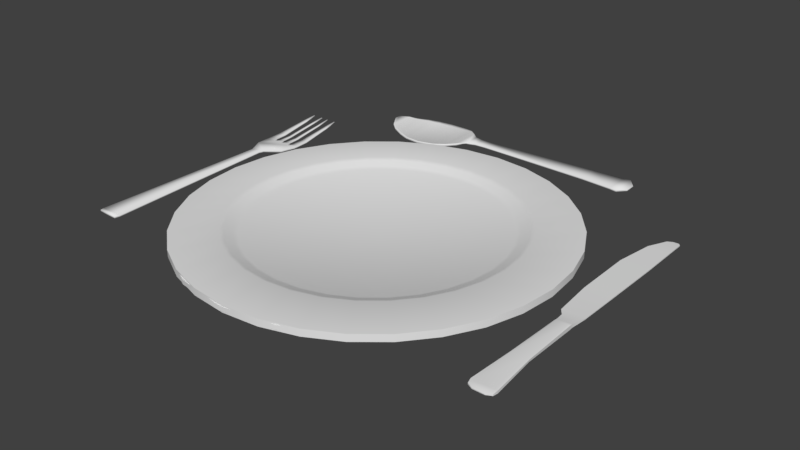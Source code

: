 # Source: Cutlery.blend  (saved by Blender 2.79.0; exported with 4.5.12 LTS)
import bpy
from mathutils import Matrix  # noqa: F401  (used for matrix-valued properties, if any)

bpy.ops.wm.read_factory_settings(use_empty=True)
scene = bpy.context.scene
scene.name = 'Scene'

# ---- collections
col_collection_1 = bpy.data.collections.new('Collection 1'); scene.collection.children.link(col_collection_1)

# ---- materials (node trees are filled in below, after node groups)
mat_material_001 = bpy.data.materials.new('Material.001')
mat_material_001.alpha_threshold = 0.0
mat_material_001.use_transparent_shadow = False
mat_material_001.roughness = 0.5

# ---- node groups
ng_auto_smooth = bpy.data.node_groups.new('Auto Smooth', 'GeometryNodeTree')
_s = ng_auto_smooth.interface.new_socket(name='Geometry', in_out='OUTPUT', socket_type='NodeSocketGeometry')
_s = ng_auto_smooth.interface.new_socket(name='Geometry', in_out='INPUT', socket_type='NodeSocketGeometry')
_s = ng_auto_smooth.interface.new_socket(name='Angle', in_out='INPUT', socket_type='NodeSocketFloat')
_s.subtype = 'ANGLE'
_s.min_value = 0.0
_s.max_value = 3.142
ng_auto_smooth.is_modifier = True
_N = ng_auto_smooth.nodes; _L = ng_auto_smooth.links
n0 = _N.new('NodeGroupOutput'); n0.name = 'Group Output'; n0.location = (480, -100)
n1 = _N.new('NodeGroupInput'); n1.name = 'Group Input'; n1.location = (-420, -300)
n2 = _N.new('NodeGroupInput'); n2.name = 'Group Input.001'; n2.location = (-60, -100)
n3 = _N.new('GeometryNodeSetShadeSmooth'); n3.name = 'Set Shade Smooth'; n3.location = (120, -100)
n3.domain = 'EDGE'
n4 = _N.new('GeometryNodeSetShadeSmooth'); n4.name = 'Set Shade Smooth.001'; n4.location = (300, -100)
n5 = _N.new('GeometryNodeInputMeshEdgeAngle'); n5.name = 'Edge Angle'; n5.location = (-420, -220)
n6 = _N.new('GeometryNodeInputEdgeSmooth'); n6.name = 'Is Edge Smooth'; n6.location = (-60, -160)
n7 = _N.new('GeometryNodeInputShadeSmooth'); n7.name = 'Is Face Smooth'; n7.location = (-240, -340)
n8 = _N.new('FunctionNodeBooleanMath'); n8.name = 'Boolean Math'; n8.location = (-60, -220)
n9 = _N.new('FunctionNodeCompare'); n9.name = 'Compare'; n9.location = (-240, -180)
n9.operation = 'LESS_EQUAL'
_L.new(n5.outputs[0], n9.inputs[0])
_L.new(n4.outputs[0], n0.inputs[0])
_L.new(n1.outputs[1], n9.inputs[1])
_L.new(n9.outputs[0], n8.inputs[0])
_L.new(n7.outputs[0], n8.inputs[1])
_L.new(n2.outputs[0], n3.inputs[0])
_L.new(n6.outputs[0], n3.inputs[1])
_L.new(n3.outputs[0], n4.inputs[0])
_L.new(n8.outputs[0], n3.inputs[2])
n0.is_active_output = True

# ---- material node trees

# ---- world
world_world = bpy.data.worlds.new('World'); scene.world = world_world
world_world.color = (0.05088, 0.05088, 0.05088)
world_world.use_sun_shadow = False
world_world.sun_shadow_jitter_overblur = 0.0
world_world.cycles.sampling_method = 'MANUAL'

# ---- meshes
me_cylinder_004 = bpy.data.meshes.new('Cylinder.004')
me_cylinder_004.from_pydata([(0.0812, 0.09784, -0.009706), (0.0728, 0.09701, -0.009706), (0.06472, 0.09456, -0.009706), (0.05728, 0.09058, -0.009706), (0.05075, 0.08522, -0.009706), (0.04539, 0.0787, -0.009706), (0.04141, 0.07125, -0.009706), (0.03896, 0.06317, -0.009706), (0.03814, 0.05477, -0.009706), (0.03896, 0.04637, -0.009706), (0.04141, 0.03829, -0.009706), (0.04539, 0.03085, -0.009706), (0.05075, 0.02432, -0.009706), (0.05728, 0.01897, -0.009706), (0.06472, 0.01499, -0.009706), (0.0728, 0.01254, -0.009706), (0.0812, 0.01171, -0.009706), (0.0896, 0.01254, -0.009706), (0.09768, 0.01499, -0.009706), (0.1051, 0.01897, -0.009706), (0.1117, 0.02432, -0.009706), (0.117, 0.03085, -0.009706), (0.121, 0.03829, -0.009706), (0.1234, 0.04637, -0.009706), (0.1243, 0.05477, -0.009706), (0.1234, 0.06317, -0.009706), (0.121, 0.07125, -0.009706), (0.117, 0.0787, -0.009706), (0.1117, 0.08522, -0.009706), (0.1051, 0.09058, -0.009706), (0.09768, 0.09456, -0.009706), (0.0896, 0.09701, -0.009706), (0.07184, 0.1018, -0.0003107), (0.06283, 0.09911, -0.0003107), (0.05454, 0.09468, -0.0003107), (0.04726, 0.08871, -0.0003107), (0.0413, 0.08144, -0.0003107), (0.03686, 0.07314, -0.0003107), (0.03413, 0.06414, -0.0003107), (0.03321, 0.05477, -0.0003107), (0.03413, 0.04541, -0.0003107), (0.03686, 0.03641, -0.0003107), (0.0413, 0.02811, -0.0003107), (0.04726, 0.02084, -0.0003107), (0.05454, 0.01487, -0.0003107), (0.06283, 0.01043, -0.0003107), (0.07184, 0.007701, -0.0003107), (0.0812, 0.006778, -0.0003107), (0.09056, 0.007701, -0.0003107), (0.09957, 0.01043, -0.0003107), (0.1079, 0.01487, -0.0003107), (0.1151, 0.02084, -0.0003107), (0.1211, 0.02811, -0.0003107), (0.1255, 0.03641, -0.0003107), (0.1283, 0.04541, -0.0003107), (0.1292, 0.05477, -0.0003107), (0.1283, 0.06414, -0.0003107), (0.1255, 0.07314, -0.0003107), (0.1211, 0.08144, -0.0003107), (0.1151, 0.08871, -0.0003107), (0.1079, 0.09468, -0.0003107), (0.09957, 0.09911, -0.0003107), (0.09056, 0.1018, -0.0003107), (0.0812, 0.1028, -0.0003107), (0.07061, 0.108, 0.002074), (0.07229, 0.09958, -0.007105), (0.06043, 0.1049, 0.002074), (0.06372, 0.09698, -0.007105), (0.05105, 0.0999, 0.002074), (0.05582, 0.09276, -0.007105), (0.04282, 0.09315, 0.002074), (0.04889, 0.08708, -0.007105), (0.03607, 0.08493, 0.002074), (0.04321, 0.08016, -0.007105), (0.03106, 0.07554, 0.002074), (0.03899, 0.07226, -0.007105), (0.02797, 0.06536, 0.002074), (0.03639, 0.06369, -0.007105), (0.02693, 0.05477, 0.002074), (0.03551, 0.05477, -0.007105), (0.02797, 0.04418, 0.002074), (0.03639, 0.04586, -0.007105), (0.03106, 0.034, 0.002074), (0.03899, 0.03729, -0.007105), (0.03607, 0.02462, 0.002074), (0.04321, 0.02939, -0.007105), (0.04282, 0.01639, 0.002074), (0.04889, 0.02247, -0.007105), (0.05105, 0.009644, 0.002074), (0.05582, 0.01678, -0.007105), (0.06043, 0.004629, 0.002074), (0.06372, 0.01256, -0.007105), (0.07061, 0.00154, 0.002074), (0.07229, 0.009963, -0.007105), (0.0812, 0.0004971, 0.002074), (0.0812, 0.009085, -0.007105), (0.09179, 0.00154, 0.002074), (0.09011, 0.009963, -0.007105), (0.102, 0.004629, 0.002074), (0.09868, 0.01256, -0.007105), (0.1114, 0.009644, 0.002074), (0.1066, 0.01678, -0.007105), (0.1196, 0.01639, 0.002074), (0.1135, 0.02247, -0.007105), (0.1263, 0.02462, 0.002074), (0.1192, 0.02939, -0.007105), (0.1313, 0.034, 0.002074), (0.1234, 0.03729, -0.007105), (0.1344, 0.04418, 0.002074), (0.126, 0.04586, -0.007105), (0.1355, 0.05477, 0.002074), (0.1269, 0.05477, -0.007105), (0.1344, 0.06536, 0.002074), (0.126, 0.06369, -0.007105), (0.1313, 0.07554, 0.002074), (0.1234, 0.07226, -0.007105), (0.1263, 0.08493, 0.002074), (0.1192, 0.08016, -0.007105), (0.1196, 0.09315, 0.002074), (0.1135, 0.08708, -0.007105), (0.1114, 0.0999, 0.002074), (0.1066, 0.09276, -0.007105), (0.102, 0.1049, 0.002074), (0.09868, 0.09698, -0.007105), (0.09179, 0.108, 0.002074), (0.0812, 0.109, 0.002074), (0.0812, 0.1005, -0.007105), (0.09011, 0.09958, -0.007105), (0.06723, 0.125, 0.001368), (0.06723, 0.125, -0.001368), (0.0538, 0.1209, 0.001368), (0.0538, 0.1209, -0.001368), (0.04142, 0.1143, 0.001368), (0.04142, 0.1143, -0.001368), (0.03057, 0.1054, 0.001368), (0.03057, 0.1054, -0.001368), (0.02166, 0.09456, 0.001368), (0.02166, 0.09456, -0.001368), (0.01504, 0.08218, 0.001368), (0.01504, 0.08218, -0.001368), (0.01097, 0.06874, 0.001368), (0.01097, 0.06874, -0.001368), (0.009593, 0.05477, 0.001368), (0.009593, 0.05477, -0.001368), (0.01097, 0.0408, 0.001368), (0.01097, 0.0408, -0.001368), (0.01504, 0.02737, 0.001368), (0.01504, 0.02737, -0.001368), (0.02166, 0.01499, 0.001368), (0.02166, 0.01499, -0.001368), (0.03057, 0.004138, 0.001368), (0.03057, 0.004138, -0.001368), (0.04142, -0.004767, 0.001368), (0.04142, -0.004767, -0.001368), (0.0538, -0.01138, 0.001368), (0.0538, -0.01138, -0.001368), (0.06723, -0.01546, 0.001368), (0.06723, -0.01546, -0.001368), (0.0812, -0.01684, 0.001368), (0.0812, -0.01684, -0.001368), (0.09517, -0.01546, 0.001368), (0.09517, -0.01546, -0.001368), (0.1086, -0.01138, 0.001368), (0.1086, -0.01138, -0.001368), (0.121, -0.004767, 0.001368), (0.121, -0.004767, -0.001368), (0.1318, 0.004138, 0.001368), (0.1318, 0.004138, -0.001368), (0.1407, 0.01499, 0.001368), (0.1407, 0.01499, -0.001368), (0.1474, 0.02737, 0.001368), (0.1474, 0.02737, -0.001368), (0.1514, 0.0408, 0.001368), (0.1514, 0.0408, -0.001368), (0.1528, 0.05477, 0.001368), (0.1528, 0.05477, -0.001368), (0.1514, 0.06874, 0.001368), (0.1514, 0.06874, -0.001368), (0.1474, 0.08218, 0.001368), (0.1474, 0.08218, -0.001368), (0.1407, 0.09456, 0.001368), (0.1407, 0.09456, -0.001368), (0.1318, 0.1054, 0.001368), (0.1318, 0.1054, -0.001368), (0.121, 0.1143, 0.001368), (0.121, 0.1143, -0.001368), (0.1086, 0.1209, 0.001368), (0.1086, 0.1209, -0.001368), (0.09517, 0.125, 0.001368), (0.09517, 0.125, -0.001368), (0.0812, 0.1264, 0.001368), (0.0812, 0.1264, -0.001368), (0.0812, 0.05477, -0.003362), (0.0812, 0.05477, -0.01001), (0.0812, 0.1044, 0.0002963), (0.0812, 0.1074, 0.001467), (0.07092, 0.1064, 0.001467), (0.07153, 0.1034, 0.0002964), (0.06104, 0.1034, 0.001467), (0.06222, 0.1006, 0.0002964), (0.05194, 0.09857, 0.001467), (0.05365, 0.09601, 0.0002964), (0.04395, 0.09202, 0.001467), (0.04613, 0.08984, 0.0002964), (0.0374, 0.08404, 0.001467), (0.03997, 0.08233, 0.0002964), (0.03253, 0.07493, 0.001467), (0.03538, 0.07375, 0.0002964), (0.02954, 0.06505, 0.001467), (0.03256, 0.06445, 0.0002964), (0.02852, 0.05477, 0.001467), (0.03161, 0.05477, 0.0002964), (0.02954, 0.0445, 0.001467), (0.03256, 0.0451, 0.0002964), (0.03253, 0.03461, 0.001467), (0.03538, 0.03579, 0.0002964), (0.0374, 0.02551, 0.001467), (0.03997, 0.02722, 0.0002964), (0.04395, 0.01752, 0.001467), (0.04613, 0.0197, 0.0002964), (0.05194, 0.01097, 0.001467), (0.05365, 0.01354, 0.0002963), (0.06104, 0.006106, 0.001467), (0.06222, 0.008954, 0.0002963), (0.07092, 0.003108, 0.001467), (0.07153, 0.006132, 0.0002963), (0.0812, 0.002096, 0.001467), (0.0812, 0.005179, 0.0002963), (0.09148, 0.003108, 0.001467), (0.09088, 0.006132, 0.0002963), (0.1014, 0.006106, 0.001467), (0.1002, 0.008954, 0.0002963), (0.1105, 0.01097, 0.001467), (0.1088, 0.01354, 0.0002963), (0.1184, 0.01752, 0.001467), (0.1163, 0.0197, 0.0002963), (0.125, 0.02551, 0.001467), (0.1224, 0.02722, 0.0002963), (0.1299, 0.03461, 0.001467), (0.127, 0.03579, 0.0002963), (0.1329, 0.0445, 0.001467), (0.1298, 0.0451, 0.0002963), (0.1339, 0.05477, 0.001467), (0.1308, 0.05477, 0.0002964), (0.1329, 0.06505, 0.001467), (0.1298, 0.06445, 0.0002963), (0.1299, 0.07493, 0.001467), (0.127, 0.07375, 0.0002963), (0.125, 0.08404, 0.001467), (0.1224, 0.08233, 0.0002963), (0.1184, 0.09202, 0.001467), (0.1163, 0.08984, 0.0002964), (0.1105, 0.09857, 0.001467), (0.1088, 0.09601, 0.0002964), (0.1014, 0.1034, 0.001467), (0.1002, 0.1006, 0.0002964), (0.09148, 0.1064, 0.001467), (0.09088, 0.1034, 0.0002963)], [], [(193, 1, 0), (193, 2, 1), (193, 3, 2), (193, 4, 3), (193, 5, 4), (193, 6, 5), (193, 7, 6), (193, 8, 7), (193, 9, 8), (193, 10, 9), (193, 11, 10), (193, 12, 11), (193, 13, 12), (193, 14, 13), (193, 15, 14), (193, 16, 15), (193, 17, 16), (193, 18, 17), (193, 19, 18), (193, 20, 19), (193, 21, 20), (193, 22, 21), (193, 23, 22), (193, 24, 23), (193, 25, 24), (193, 26, 25), (193, 27, 26), (193, 28, 27), (193, 29, 28), (193, 30, 29), (193, 31, 30), (193, 0, 31), (192, 63, 32), (192, 32, 33), (192, 33, 34), (192, 34, 35), (192, 35, 36), (192, 36, 37), (192, 37, 38), (192, 38, 39), (192, 39, 40), (192, 40, 41), (192, 41, 42), (192, 42, 43), (192, 43, 44), (192, 44, 45), (192, 45, 46), (192, 46, 47), (192, 47, 48), (192, 48, 49), (192, 49, 50), (192, 50, 51), (192, 51, 52), (192, 52, 53), (192, 53, 54), (192, 54, 55), (192, 55, 56), (192, 56, 57), (192, 57, 58), (192, 58, 59), (192, 59, 60), (192, 60, 61), (192, 61, 62), (192, 62, 63), (0, 126, 127, 31), (196, 64, 66, 198), (31, 127, 123, 30), (61, 255, 257, 62), (30, 123, 121, 29), (60, 253, 255, 61), (29, 121, 119, 28), (59, 251, 253, 60), (28, 119, 117, 27), (58, 249, 251, 59), (27, 117, 115, 26), (57, 247, 249, 58), (26, 115, 113, 25), (56, 245, 247, 57), (25, 113, 111, 24), (55, 243, 245, 56), (24, 111, 109, 23), (54, 241, 243, 55), (23, 109, 107, 22), (53, 239, 241, 54), (22, 107, 105, 21), (52, 237, 239, 53), (21, 105, 103, 20), (51, 235, 237, 52), (20, 103, 101, 19), (50, 233, 235, 51), (19, 101, 99, 18), (49, 231, 233, 50), (18, 99, 97, 17), (48, 229, 231, 49), (17, 97, 95, 16), (47, 227, 229, 48), (16, 95, 93, 15), (46, 225, 227, 47), (15, 93, 91, 14), (45, 223, 225, 46), (14, 91, 89, 13), (44, 221, 223, 45), (13, 89, 87, 12), (43, 219, 221, 44), (12, 87, 85, 11), (42, 217, 219, 43), (11, 85, 83, 10), (41, 215, 217, 42), (10, 83, 81, 9), (40, 213, 215, 41), (9, 81, 79, 8), (39, 211, 213, 40), (8, 79, 77, 7), (38, 209, 211, 39), (7, 77, 75, 6), (37, 207, 209, 38), (6, 75, 73, 5), (36, 205, 207, 37), (5, 73, 71, 4), (35, 203, 205, 36), (4, 71, 69, 3), (34, 201, 203, 35), (3, 69, 67, 2), (33, 199, 201, 34), (2, 67, 65, 1), (32, 197, 199, 33), (1, 65, 126, 0), (63, 194, 197, 32), (129, 128, 190, 191), (125, 190, 128, 64), (65, 129, 191, 126), (131, 130, 128, 129), (64, 128, 130, 66), (67, 131, 129, 65), (133, 132, 130, 131), (66, 130, 132, 68), (69, 133, 131, 67), (135, 134, 132, 133), (68, 132, 134, 70), (71, 135, 133, 69), (137, 136, 134, 135), (70, 134, 136, 72), (73, 137, 135, 71), (139, 138, 136, 137), (72, 136, 138, 74), (75, 139, 137, 73), (141, 140, 138, 139), (74, 138, 140, 76), (77, 141, 139, 75), (143, 142, 140, 141), (76, 140, 142, 78), (79, 143, 141, 77), (145, 144, 142, 143), (78, 142, 144, 80), (81, 145, 143, 79), (147, 146, 144, 145), (80, 144, 146, 82), (83, 147, 145, 81), (149, 148, 146, 147), (82, 146, 148, 84), (85, 149, 147, 83), (151, 150, 148, 149), (84, 148, 150, 86), (87, 151, 149, 85), (153, 152, 150, 151), (86, 150, 152, 88), (89, 153, 151, 87), (155, 154, 152, 153), (88, 152, 154, 90), (91, 155, 153, 89), (157, 156, 154, 155), (90, 154, 156, 92), (93, 157, 155, 91), (159, 158, 156, 157), (92, 156, 158, 94), (95, 159, 157, 93), (161, 160, 158, 159), (94, 158, 160, 96), (97, 161, 159, 95), (163, 162, 160, 161), (96, 160, 162, 98), (99, 163, 161, 97), (165, 164, 162, 163), (98, 162, 164, 100), (101, 165, 163, 99), (167, 166, 164, 165), (100, 164, 166, 102), (103, 167, 165, 101), (169, 168, 166, 167), (102, 166, 168, 104), (105, 169, 167, 103), (171, 170, 168, 169), (104, 168, 170, 106), (107, 171, 169, 105), (173, 172, 170, 171), (106, 170, 172, 108), (109, 173, 171, 107), (175, 174, 172, 173), (108, 172, 174, 110), (111, 175, 173, 109), (177, 176, 174, 175), (110, 174, 176, 112), (113, 177, 175, 111), (179, 178, 176, 177), (112, 176, 178, 114), (115, 179, 177, 113), (181, 180, 178, 179), (114, 178, 180, 116), (117, 181, 179, 115), (183, 182, 180, 181), (116, 180, 182, 118), (119, 183, 181, 117), (185, 184, 182, 183), (118, 182, 184, 120), (121, 185, 183, 119), (187, 186, 184, 185), (120, 184, 186, 122), (123, 187, 185, 121), (189, 188, 186, 187), (122, 186, 188, 124), (127, 189, 187, 123), (191, 190, 188, 189), (124, 188, 190, 125), (126, 191, 189, 127), (256, 124, 125, 195), (198, 66, 68, 200), (200, 68, 70, 202), (202, 70, 72, 204), (204, 72, 74, 206), (206, 74, 76, 208), (208, 76, 78, 210), (210, 78, 80, 212), (212, 80, 82, 214), (214, 82, 84, 216), (216, 84, 86, 218), (218, 86, 88, 220), (220, 88, 90, 222), (222, 90, 92, 224), (224, 92, 94, 226), (226, 94, 96, 228), (228, 96, 98, 230), (230, 98, 100, 232), (232, 100, 102, 234), (234, 102, 104, 236), (236, 104, 106, 238), (238, 106, 108, 240), (240, 108, 110, 242), (242, 110, 112, 244), (244, 112, 114, 246), (246, 114, 116, 248), (248, 116, 118, 250), (250, 118, 120, 252), (252, 120, 122, 254), (254, 122, 124, 256), (195, 125, 64, 196), (195, 196, 197, 194), (196, 198, 199, 197), (198, 200, 201, 199), (200, 202, 203, 201), (202, 204, 205, 203), (204, 206, 207, 205), (206, 208, 209, 207), (208, 210, 211, 209), (210, 212, 213, 211), (212, 214, 215, 213), (214, 216, 217, 215), (216, 218, 219, 217), (218, 220, 221, 219), (220, 222, 223, 221), (222, 224, 225, 223), (224, 226, 227, 225), (226, 228, 229, 227), (228, 230, 231, 229), (230, 232, 233, 231), (232, 234, 235, 233), (234, 236, 237, 235), (236, 238, 239, 237), (238, 240, 241, 239), (240, 242, 243, 241), (242, 244, 245, 243), (244, 246, 247, 245), (246, 248, 249, 247), (248, 250, 251, 249), (250, 252, 253, 251), (252, 254, 255, 253), (254, 256, 257, 255), (256, 195, 194, 257), (62, 257, 194, 63)])
me_cylinder_004.polygons.foreach_set('use_smooth', [True] * 288)
_uv = me_cylinder_004.uv_layers.new(name='UVMap')
_uv.uv.foreach_set('vector', [0.2564, 0.2558, 0.1184, 0.3053, 0.1115, 0.2782, 0.2564, 0.2558, 0.13, 0.3307, 0.1184, 0.3053, 0.2564, 0.2558, 0.1464, 0.3533, 0.13, 0.3307, 0.2564, 0.2558, 0.1669, 0.3725, 0.1464, 0.3533, 0.2564, 0.2558, 0.1905, 0.3877, 0.1669, 0.3725, 0.2564, 0.2558, 0.2167, 0.398, 0.1905, 0.3877, 0.2564, 0.2558, 0.2444, 0.4033, 0.2167, 0.398, 0.2564, 0.2558, 0.2728, 0.4033, 0.2444, 0.4033, 0.2564, 0.2558, 0.3009, 0.398, 0.2728, 0.4033, 0.2564, 0.2558, 0.3279, 0.3874, 0.3009, 0.398, 0.2564, 0.2558, 0.3527, 0.3718, 0.3279, 0.3874, 0.2564, 0.2558, 0.3748, 0.3516, 0.3527, 0.3718, 0.2564, 0.2558, 0.3972, 0.3048, 0.3863, 0.3322, 0.2564, 0.2558, 0.403, 0.2765, 0.3972, 0.3048, 0.2564, 0.2558, 0.4037, 0.2481, 0.403, 0.2765, 0.2564, 0.2558, 0.3989, 0.2203, 0.4037, 0.2481, 0.2564, 0.2558, 0.3894, 0.194, 0.3989, 0.2203, 0.2564, 0.2558, 0.375, 0.17, 0.3894, 0.194, 0.2564, 0.2558, 0.3565, 0.1491, 0.375, 0.17, 0.2564, 0.2558, 0.3344, 0.1323, 0.3565, 0.1491, 0.2564, 0.2558, 0.3095, 0.1197, 0.3344, 0.1323, 0.2564, 0.2558, 0.2827, 0.1121, 0.3095, 0.1197, 0.2564, 0.2558, 0.2551, 0.1096, 0.2827, 0.1121, 0.2564, 0.2558, 0.2275, 0.1126, 0.2551, 0.1096, 0.2564, 0.2558, 0.2008, 0.1206, 0.2275, 0.1126, 0.2564, 0.2558, 0.1761, 0.1335, 0.2008, 0.1206, 0.2564, 0.2558, 0.1545, 0.1509, 0.1761, 0.1335, 0.2564, 0.2558, 0.1364, 0.1722, 0.1545, 0.1509, 0.2564, 0.2558, 0.1226, 0.1964, 0.1364, 0.1722, 0.2564, 0.2558, 0.1136, 0.2228, 0.1226, 0.1964, 0.2564, 0.2558, 0.11, 0.2503, 0.1136, 0.2228, 0.2564, 0.2558, 0.1115, 0.2782, 0.11, 0.2503, 0.7568, 0.2435, 0.808, 0.407, 0.7752, 0.4138, 0.7568, 0.2435, 0.7752, 0.4138, 0.7418, 0.4141, 0.7568, 0.2435, 0.7418, 0.4141, 0.709, 0.4079, 0.7568, 0.2435, 0.709, 0.4079, 0.678, 0.3956, 0.7568, 0.2435, 0.678, 0.3956, 0.6501, 0.3774, 0.7568, 0.2435, 0.6501, 0.3774, 0.6261, 0.3542, 0.7568, 0.2435, 0.6261, 0.3542, 0.6071, 0.3268, 0.7568, 0.2435, 0.6071, 0.3268, 0.5938, 0.2963, 0.7568, 0.2435, 0.5938, 0.2963, 0.5867, 0.2636, 0.7568, 0.2435, 0.5867, 0.2636, 0.5859, 0.2302, 0.7568, 0.2435, 0.5859, 0.2302, 0.5916, 0.1973, 0.7568, 0.2435, 0.5916, 0.1973, 0.6034, 0.1657, 0.7568, 0.2435, 0.6057, 0.1605, 0.6251, 0.133, 0.7568, 0.2435, 0.6251, 0.133, 0.6492, 0.1096, 0.7568, 0.2435, 0.6492, 0.1096, 0.6772, 0.09129, 0.7568, 0.2435, 0.6772, 0.09129, 0.7083, 0.07885, 0.7568, 0.2435, 0.7083, 0.07885, 0.7412, 0.07251, 0.7568, 0.2435, 0.7412, 0.07251, 0.7746, 0.07278, 0.7568, 0.2435, 0.7746, 0.07278, 0.8074, 0.07958, 0.7568, 0.2435, 0.8074, 0.07958, 0.8383, 0.0925, 0.7568, 0.2435, 0.8383, 0.0925, 0.8661, 0.1111, 0.7568, 0.2435, 0.8661, 0.1111, 0.8896, 0.135, 0.7568, 0.2435, 0.8896, 0.135, 0.9082, 0.1628, 0.7568, 0.2435, 0.9082, 0.1628, 0.921, 0.1938, 0.7568, 0.2435, 0.921, 0.1938, 0.9275, 0.2266, 0.7568, 0.2435, 0.9275, 0.2266, 0.9275, 0.26, 0.7568, 0.2435, 0.9275, 0.26, 0.921, 0.2928, 0.7568, 0.2435, 0.921, 0.2928, 0.9083, 0.3237, 0.7568, 0.2435, 0.9083, 0.3237, 0.8898, 0.3516, 0.7568, 0.2435, 0.8898, 0.3516, 0.8664, 0.3753, 0.7568, 0.2435, 0.8664, 0.3753, 0.8388, 0.394, 0.7568, 0.2435, 0.8388, 0.394, 0.808, 0.407, 0.1115, 0.2782, 0.0993, 0.28, 0.09766, 0.2498, 0.11, 0.2503, 0.7763, 0.4241, 0.7767, 0.4276, 0.7406, 0.4279, 0.7409, 0.4244, 0.11, 0.2503, 0.09766, 0.2498, 0.1017, 0.22, 0.1136, 0.2228, 0.8664, 0.3753, 0.8686, 0.378, 0.8404, 0.3971, 0.8388, 0.394, 0.1136, 0.2228, 0.1017, 0.22, 0.1113, 0.1914, 0.1226, 0.1964, 0.8898, 0.3516, 0.8926, 0.3538, 0.8686, 0.378, 0.8664, 0.3753, 0.1226, 0.1964, 0.1113, 0.1914, 0.1262, 0.165, 0.1364, 0.1722, 0.9083, 0.3237, 0.9114, 0.3254, 0.8926, 0.3538, 0.8898, 0.3516, 0.1364, 0.1722, 0.1262, 0.165, 0.1459, 0.142, 0.1545, 0.1509, 0.921, 0.2928, 0.9244, 0.2938, 0.9114, 0.3254, 0.9083, 0.3237, 0.1545, 0.1509, 0.1459, 0.142, 0.1695, 0.1233, 0.1761, 0.1335, 0.9275, 0.26, 0.931, 0.2603, 0.9244, 0.2938, 0.921, 0.2928, 0.1761, 0.1335, 0.1695, 0.1233, 0.1961, 0.1092, 0.2008, 0.1206, 0.9275, 0.2266, 0.931, 0.2262, 0.931, 0.2603, 0.9275, 0.26, 0.2008, 0.1206, 0.1961, 0.1092, 0.225, 0.1004, 0.2275, 0.1126, 0.921, 0.1938, 0.9244, 0.1927, 0.931, 0.2262, 0.9275, 0.2266, 0.2275, 0.1126, 0.225, 0.1004, 0.255, 0.09743, 0.2551, 0.1096, 0.9082, 0.1628, 0.9113, 0.1612, 0.9244, 0.1927, 0.921, 0.1938, 0.2551, 0.1096, 0.255, 0.09743, 0.2849, 0.09999, 0.2827, 0.1121, 0.8896, 0.135, 0.8923, 0.1327, 0.9113, 0.1612, 0.9082, 0.1628, 0.2827, 0.1121, 0.2849, 0.09999, 0.3139, 0.1082, 0.3095, 0.1197, 0.8661, 0.1111, 0.8683, 0.1084, 0.8923, 0.1327, 0.8896, 0.135, 0.3095, 0.1197, 0.3139, 0.1082, 0.341, 0.1217, 0.3344, 0.1323, 0.8383, 0.0925, 0.84, 0.0894, 0.8683, 0.1084, 0.8661, 0.1111, 0.3344, 0.1323, 0.341, 0.1217, 0.3649, 0.1402, 0.3565, 0.1491, 0.8074, 0.07958, 0.8084, 0.07618, 0.84, 0.0894, 0.8383, 0.0925, 0.3565, 0.1491, 0.3649, 0.1402, 0.385, 0.1627, 0.375, 0.17, 0.7746, 0.07278, 0.7749, 0.06926, 0.8084, 0.07618, 0.8074, 0.07958, 0.375, 0.17, 0.385, 0.1627, 0.4005, 0.1887, 0.3894, 0.194, 0.7412, 0.07251, 0.7408, 0.06902, 0.7749, 0.06926, 0.7746, 0.07278, 0.3894, 0.194, 0.4005, 0.1887, 0.411, 0.2171, 0.3989, 0.2203, 0.7083, 0.07885, 0.7073, 0.07544, 0.7408, 0.06902, 0.7412, 0.07251, 0.3989, 0.2203, 0.411, 0.2171, 0.4161, 0.2472, 0.4037, 0.2481, 0.6772, 0.09129, 0.6756, 0.08818, 0.7073, 0.07544, 0.7083, 0.07885, 0.4037, 0.2481, 0.4161, 0.2472, 0.4156, 0.2779, 0.403, 0.2765, 0.6492, 0.1096, 0.647, 0.1068, 0.6756, 0.08818, 0.6772, 0.09129, 0.403, 0.2765, 0.4156, 0.2779, 0.4095, 0.3084, 0.3972, 0.3048, 0.6251, 0.133, 0.6224, 0.1307, 0.647, 0.1068, 0.6492, 0.1096, 0.3972, 0.3048, 0.4095, 0.3084, 0.3981, 0.3378, 0.3863, 0.3322, 0.6057, 0.1605, 0.6027, 0.1587, 0.6224, 0.1307, 0.6251, 0.133, 0.3748, 0.3516, 0.3845, 0.3609, 0.3606, 0.3823, 0.3527, 0.3718, 0.5916, 0.1973, 0.5882, 0.1963, 0.6002, 0.1642, 0.6034, 0.1657, 0.3527, 0.3718, 0.3606, 0.3823, 0.3336, 0.3989, 0.3279, 0.3874, 0.5859, 0.2302, 0.5824, 0.23, 0.5882, 0.1963, 0.5916, 0.1973, 0.3279, 0.3874, 0.3336, 0.3989, 0.3044, 0.4103, 0.3009, 0.398, 0.5867, 0.2636, 0.5832, 0.2641, 0.5824, 0.23, 0.5859, 0.2302, 0.3009, 0.398, 0.3044, 0.4103, 0.274, 0.4159, 0.2728, 0.4033, 0.5938, 0.2963, 0.5905, 0.2974, 0.5832, 0.2641, 0.5867, 0.2636, 0.2728, 0.4033, 0.274, 0.4159, 0.2432, 0.4158, 0.2444, 0.4033, 0.6071, 0.3268, 0.6041, 0.3285, 0.5905, 0.2974, 0.5938, 0.2963, 0.2444, 0.4033, 0.2432, 0.4158, 0.2132, 0.41, 0.2167, 0.398, 0.6261, 0.3542, 0.6234, 0.3565, 0.6041, 0.3285, 0.6071, 0.3268, 0.2167, 0.398, 0.2132, 0.41, 0.1849, 0.3987, 0.1905, 0.3877, 0.6501, 0.3774, 0.6479, 0.3801, 0.6234, 0.3565, 0.6261, 0.3542, 0.1905, 0.3877, 0.1849, 0.3987, 0.1591, 0.3824, 0.1669, 0.3725, 0.678, 0.3956, 0.6764, 0.3987, 0.6479, 0.3801, 0.6501, 0.3774, 0.1669, 0.3725, 0.1591, 0.3824, 0.1371, 0.3615, 0.1464, 0.3533, 0.709, 0.4079, 0.708, 0.4113, 0.6764, 0.3987, 0.678, 0.3956, 0.1464, 0.3533, 0.1371, 0.3615, 0.1194, 0.3369, 0.13, 0.3307, 0.7418, 0.4141, 0.7415, 0.4176, 0.708, 0.4113, 0.709, 0.4079, 0.13, 0.3307, 0.1194, 0.3369, 0.1066, 0.3094, 0.1184, 0.3053, 0.7752, 0.4138, 0.7756, 0.4173, 0.7415, 0.4176, 0.7418, 0.4141, 0.1184, 0.3053, 0.1066, 0.3094, 0.0993, 0.28, 0.1115, 0.2782, 0.808, 0.407, 0.809, 0.4103, 0.7756, 0.4173, 0.7752, 0.4138, 0.02338, 0.3384, 0.0144, 0.3415, 0.002702, 0.2942, 0.0121, 0.2928, 0.8121, 0.4203, 0.8297, 0.4764, 0.783, 0.4861, 0.7767, 0.4276, 0.1066, 0.3094, 0.02338, 0.3384, 0.0121, 0.2928, 0.0993, 0.28, 0.04279, 0.3812, 0.03454, 0.386, 0.0144, 0.3415, 0.02338, 0.3384, 0.7767, 0.4276, 0.783, 0.4861, 0.7354, 0.4865, 0.7406, 0.4279, 0.1194, 0.3369, 0.04279, 0.3812, 0.02338, 0.3384, 0.1066, 0.3094, 0.07019, 0.4195, 0.06299, 0.4257, 0.03454, 0.386, 0.04279, 0.3812, 0.7406, 0.4279, 0.7354, 0.4865, 0.6886, 0.4777, 0.7051, 0.4212, 0.1371, 0.3615, 0.07019, 0.4195, 0.04279, 0.3812, 0.1194, 0.3369, 0.1043, 0.4519, 0.09841, 0.4594, 0.06299, 0.4257, 0.07019, 0.4195, 0.7051, 0.4212, 0.6886, 0.4777, 0.6446, 0.46, 0.6716, 0.4078, 0.1591, 0.3824, 0.1043, 0.4519, 0.07019, 0.4195, 0.1371, 0.3615, 0.1438, 0.4777, 0.1393, 0.4861, 0.09841, 0.4594, 0.1043, 0.4519, 0.6716, 0.4078, 0.6446, 0.46, 0.6048, 0.434, 0.6414, 0.3882, 0.1849, 0.3987, 0.1438, 0.4777, 0.1043, 0.4519, 0.1591, 0.3824, 0.1875, 0.4953, 0.1847, 0.5044, 0.1393, 0.4861, 0.1438, 0.4777, 0.6414, 0.3882, 0.6048, 0.434, 0.5708, 0.401, 0.6156, 0.3631, 0.2132, 0.41, 0.1875, 0.4953, 0.1438, 0.4777, 0.1849, 0.3987, 0.2337, 0.5045, 0.2327, 0.514, 0.1847, 0.5044, 0.1875, 0.4953, 0.6156, 0.3631, 0.5708, 0.401, 0.5439, 0.3621, 0.5952, 0.3335, 0.2432, 0.4158, 0.2337, 0.5045, 0.1875, 0.4953, 0.2132, 0.41, 0.2809, 0.5051, 0.2816, 0.5146, 0.2327, 0.514, 0.2337, 0.5045, 0.5952, 0.3335, 0.5439, 0.3621, 0.525, 0.3188, 0.5807, 0.3006, 0.274, 0.4159, 0.2809, 0.5051, 0.2337, 0.5045, 0.2432, 0.4158, 0.3274, 0.4972, 0.3298, 0.5065, 0.2816, 0.5146, 0.2809, 0.5051, 0.5807, 0.3006, 0.525, 0.3188, 0.5147, 0.2725, 0.5729, 0.2653, 0.3044, 0.4103, 0.3274, 0.4972, 0.2809, 0.5051, 0.274, 0.4159, 0.3721, 0.4816, 0.3761, 0.4903, 0.3298, 0.5065, 0.3274, 0.4972, 0.5729, 0.2653, 0.5147, 0.2725, 0.5135, 0.2251, 0.5721, 0.2292, 0.3336, 0.3989, 0.3721, 0.4816, 0.3274, 0.4972, 0.3044, 0.4103, 0.414, 0.4579, 0.4194, 0.4661, 0.3761, 0.4903, 0.3721, 0.4816, 0.5721, 0.2292, 0.5135, 0.2251, 0.5213, 0.1784, 0.5782, 0.1936, 0.3606, 0.3823, 0.414, 0.4579, 0.3721, 0.4816, 0.3336, 0.3989, 0.4537, 0.4274, 0.4599, 0.4355, 0.4194, 0.4661, 0.414, 0.4579, 0.5782, 0.1936, 0.5213, 0.1784, 0.5381, 0.1338, 0.5908, 0.1598, 0.3845, 0.3609, 0.4537, 0.4274, 0.414, 0.4579, 0.3606, 0.3823, 0.4967, 0.3314, 0.5056, 0.3335, 0.4922, 0.3795, 0.4832, 0.3769, 0.5938, 0.1535, 0.5425, 0.1248, 0.5697, 0.08572, 0.6145, 0.124, 0.4095, 0.3084, 0.4967, 0.3314, 0.4832, 0.3769, 0.3981, 0.3378, 0.504, 0.2859, 0.5133, 0.2867, 0.5056, 0.3335, 0.4967, 0.3314, 0.6145, 0.124, 0.5697, 0.08572, 0.6038, 0.05266, 0.6405, 0.0987, 0.4156, 0.2779, 0.504, 0.2859, 0.4967, 0.3314, 0.4095, 0.3084, 0.504, 0.2397, 0.5133, 0.2389, 0.5133, 0.2867, 0.504, 0.2859, 0.6405, 0.0987, 0.6038, 0.05266, 0.6437, 0.02676, 0.6709, 0.07906, 0.4161, 0.2472, 0.504, 0.2397, 0.504, 0.2859, 0.4156, 0.2779, 0.4959, 0.1941, 0.505, 0.1917, 0.5133, 0.2389, 0.504, 0.2397, 0.6709, 0.07906, 0.6437, 0.02676, 0.6878, 0.008993, 0.7044, 0.06547, 0.411, 0.2171, 0.4959, 0.1941, 0.504, 0.2397, 0.4161, 0.2472, 0.4797, 0.1506, 0.4882, 0.1466, 0.505, 0.1917, 0.4959, 0.1941, 0.7044, 0.06547, 0.6878, 0.008993, 0.7345, 0.0001, 0.7399, 0.0588, 0.4005, 0.1887, 0.4797, 0.1506, 0.4959, 0.1941, 0.411, 0.2171, 0.4558, 0.1107, 0.4634, 0.1052, 0.4882, 0.1466, 0.4797, 0.1506, 0.7399, 0.0588, 0.7345, 0.0001, 0.7821, 0.0003626, 0.776, 0.05898, 0.385, 0.1627, 0.4558, 0.1107, 0.4797, 0.1506, 0.4005, 0.1887, 0.4248, 0.0759, 0.4313, 0.06903, 0.4634, 0.1052, 0.4558, 0.1107, 0.776, 0.05898, 0.7821, 0.0003626, 0.8289, 0.00988, 0.8115, 0.06623, 0.3649, 0.1402, 0.4248, 0.0759, 0.4558, 0.1107, 0.385, 0.1627, 0.3878, 0.04743, 0.3929, 0.03946, 0.4313, 0.06903, 0.4248, 0.0759, 0.8115, 0.06623, 0.8289, 0.00988, 0.8729, 0.02835, 0.8449, 0.0803, 0.341, 0.1217, 0.3878, 0.04743, 0.4248, 0.0759, 0.3649, 0.1402, 0.3461, 0.02641, 0.3495, 0.01761, 0.3929, 0.03946, 0.3878, 0.04743, 0.8449, 0.0803, 0.8729, 0.02835, 0.9124, 0.05496, 0.8749, 0.1005, 0.3139, 0.1082, 0.3461, 0.02641, 0.3878, 0.04743, 0.341, 0.1217, 0.3011, 0.01363, 0.3029, 0.004339, 0.3495, 0.01761, 0.3461, 0.02641, 0.8749, 0.1005, 0.9124, 0.05496, 0.9461, 0.08878, 0.9004, 0.1261, 0.2849, 0.09999, 0.3011, 0.01363, 0.3461, 0.02641, 0.3139, 0.1082, 0.2546, 0.009554, 0.2545, 0.0001, 0.3029, 0.004339, 0.3011, 0.01363, 0.9004, 0.1261, 0.9461, 0.08878, 0.9725, 0.1286, 0.9204, 0.1563, 0.255, 0.09743, 0.2546, 0.009554, 0.3011, 0.01363, 0.2849, 0.09999, 0.208, 0.01429, 0.2062, 0.004994, 0.2545, 0.0001, 0.2546, 0.009554, 0.9204, 0.1563, 0.9725, 0.1286, 0.9907, 0.1727, 0.9343, 0.1897, 0.225, 0.1004, 0.208, 0.01429, 0.2546, 0.009554, 0.255, 0.09743, 0.163, 0.02745, 0.1595, 0.01864, 0.2062, 0.004994, 0.208, 0.01429, 0.9343, 0.1897, 0.9907, 0.1727, 0.9999, 0.2194, 0.9413, 0.2252, 0.1961, 0.1092, 0.163, 0.02745, 0.208, 0.01429, 0.225, 0.1004, 0.1214, 0.04918, 0.1163, 0.0412, 0.1595, 0.01864, 0.163, 0.02745, 0.9413, 0.2252, 0.9999, 0.2194, 0.9999, 0.267, 0.9413, 0.2614, 0.1695, 0.1233, 0.1214, 0.04918, 0.163, 0.02745, 0.1961, 0.1092, 0.08473, 0.07844, 0.07816, 0.07158, 0.1163, 0.0412, 0.1214, 0.04918, 0.9413, 0.2614, 0.9999, 0.267, 0.9907, 0.3137, 0.9343, 0.2968, 0.1459, 0.142, 0.08473, 0.07844, 0.1214, 0.04918, 0.1695, 0.1233, 0.05419, 0.1142, 0.04644, 0.1087, 0.07816, 0.07158, 0.08473, 0.07844, 0.9343, 0.2968, 0.9907, 0.3137, 0.9726, 0.3577, 0.9205, 0.3302, 0.1262, 0.165, 0.05419, 0.1142, 0.08473, 0.07844, 0.1459, 0.142, 0.03098, 0.155, 0.02233, 0.1511, 0.04644, 0.1087, 0.05419, 0.1142, 0.9205, 0.3302, 0.9726, 0.3577, 0.9463, 0.3974, 0.9006, 0.3603, 0.1113, 0.1914, 0.03098, 0.155, 0.05419, 0.1142, 0.1262, 0.165, 0.01594, 0.1995, 0.006714, 0.1973, 0.02233, 0.1511, 0.03098, 0.155, 0.9006, 0.3603, 0.9463, 0.3974, 0.9128, 0.4312, 0.8752, 0.3859, 0.1017, 0.22, 0.01594, 0.1995, 0.03098, 0.155, 0.1113, 0.1914, 0.009577, 0.2459, 0.0001, 0.2455, 0.006714, 0.1973, 0.01594, 0.1995, 0.8752, 0.3859, 0.9128, 0.4312, 0.8735, 0.4578, 0.8453, 0.4061, 0.09766, 0.2498, 0.009577, 0.2459, 0.01594, 0.1995, 0.1017, 0.22, 0.0121, 0.2928, 0.002702, 0.2942, 0.0001, 0.2455, 0.009577, 0.2459, 0.8453, 0.4061, 0.8735, 0.4578, 0.8297, 0.4764, 0.8121, 0.4203, 0.0993, 0.28, 0.0121, 0.2928, 0.009577, 0.2459, 0.09766, 0.2498, 0.8437, 0.403, 0.8453, 0.4061, 0.8121, 0.4203, 0.8111, 0.4169, 0.7409, 0.4244, 0.7406, 0.4279, 0.7051, 0.4212, 0.7061, 0.4178, 0.7061, 0.4178, 0.7051, 0.4212, 0.6716, 0.4078, 0.6733, 0.4047, 0.6733, 0.4047, 0.6716, 0.4078, 0.6414, 0.3882, 0.6436, 0.3854, 0.6436, 0.3854, 0.6414, 0.3882, 0.6156, 0.3631, 0.6183, 0.3608, 0.6183, 0.3608, 0.6156, 0.3631, 0.5952, 0.3335, 0.5982, 0.3318, 0.5982, 0.3318, 0.5952, 0.3335, 0.5807, 0.3006, 0.584, 0.2995, 0.584, 0.2995, 0.5807, 0.3006, 0.5729, 0.2653, 0.5764, 0.2649, 0.5764, 0.2649, 0.5729, 0.2653, 0.5721, 0.2292, 0.5756, 0.2295, 0.5756, 0.2295, 0.5721, 0.2292, 0.5782, 0.1936, 0.5816, 0.1946, 0.5816, 0.1946, 0.5782, 0.1936, 0.5908, 0.1598, 0.594, 0.1613, 0.5969, 0.1553, 0.5938, 0.1535, 0.6145, 0.124, 0.6172, 0.1263, 0.6172, 0.1263, 0.6145, 0.124, 0.6405, 0.0987, 0.6427, 0.1015, 0.6427, 0.1015, 0.6405, 0.0987, 0.6709, 0.07906, 0.6725, 0.08217, 0.6725, 0.08217, 0.6709, 0.07906, 0.7044, 0.06547, 0.7054, 0.06887, 0.7054, 0.06887, 0.7044, 0.06547, 0.7399, 0.0588, 0.7402, 0.06229, 0.7402, 0.06229, 0.7399, 0.0588, 0.776, 0.05898, 0.7756, 0.06249, 0.7756, 0.06249, 0.776, 0.05898, 0.8115, 0.06623, 0.8105, 0.06963, 0.8105, 0.06963, 0.8115, 0.06623, 0.8449, 0.0803, 0.8432, 0.08341, 0.8432, 0.08341, 0.8449, 0.0803, 0.8749, 0.1005, 0.8726, 0.1032, 0.8726, 0.1032, 0.8749, 0.1005, 0.9004, 0.1261, 0.8976, 0.1284, 0.8976, 0.1284, 0.9004, 0.1261, 0.9204, 0.1563, 0.9173, 0.158, 0.9173, 0.158, 0.9204, 0.1563, 0.9343, 0.1897, 0.9309, 0.1908, 0.9309, 0.1908, 0.9343, 0.1897, 0.9413, 0.2252, 0.9378, 0.2256, 0.9378, 0.2256, 0.9413, 0.2252, 0.9413, 0.2614, 0.9378, 0.261, 0.9378, 0.261, 0.9413, 0.2614, 0.9343, 0.2968, 0.9309, 0.2958, 0.9309, 0.2958, 0.9343, 0.2968, 0.9205, 0.3302, 0.9174, 0.3286, 0.9174, 0.3286, 0.9205, 0.3302, 0.9006, 0.3603, 0.8978, 0.3581, 0.8978, 0.3581, 0.9006, 0.3603, 0.8752, 0.3859, 0.8729, 0.3832, 0.8729, 0.3832, 0.8752, 0.3859, 0.8453, 0.4061, 0.8437, 0.403, 0.8111, 0.4169, 0.8121, 0.4203, 0.7767, 0.4276, 0.7763, 0.4241, 0.8111, 0.4169, 0.7763, 0.4241, 0.7756, 0.4173, 0.809, 0.4103, 0.7763, 0.4241, 0.7409, 0.4244, 0.7415, 0.4176, 0.7756, 0.4173, 0.7409, 0.4244, 0.7061, 0.4178, 0.708, 0.4113, 0.7415, 0.4176, 0.7061, 0.4178, 0.6733, 0.4047, 0.6764, 0.3987, 0.708, 0.4113, 0.6733, 0.4047, 0.6436, 0.3854, 0.6479, 0.3801, 0.6764, 0.3987, 0.6436, 0.3854, 0.6183, 0.3608, 0.6234, 0.3565, 0.6479, 0.3801, 0.6183, 0.3608, 0.5982, 0.3318, 0.6041, 0.3285, 0.6234, 0.3565, 0.5982, 0.3318, 0.584, 0.2995, 0.5905, 0.2974, 0.6041, 0.3285, 0.584, 0.2995, 0.5764, 0.2649, 0.5832, 0.2641, 0.5905, 0.2974, 0.5764, 0.2649, 0.5756, 0.2295, 0.5824, 0.23, 0.5832, 0.2641, 0.5756, 0.2295, 0.5816, 0.1946, 0.5882, 0.1963, 0.5824, 0.23, 0.5816, 0.1946, 0.594, 0.1613, 0.6002, 0.1642, 0.5882, 0.1963, 0.5969, 0.1553, 0.6172, 0.1263, 0.6224, 0.1307, 0.6027, 0.1587, 0.6172, 0.1263, 0.6427, 0.1015, 0.647, 0.1068, 0.6224, 0.1307, 0.6427, 0.1015, 0.6725, 0.08217, 0.6756, 0.08818, 0.647, 0.1068, 0.6725, 0.08217, 0.7054, 0.06887, 0.7073, 0.07544, 0.6756, 0.08818, 0.7054, 0.06887, 0.7402, 0.06229, 0.7408, 0.06902, 0.7073, 0.07544, 0.7402, 0.06229, 0.7756, 0.06249, 0.7749, 0.06926, 0.7408, 0.06902, 0.7756, 0.06249, 0.8105, 0.06963, 0.8084, 0.07618, 0.7749, 0.06926, 0.8105, 0.06963, 0.8432, 0.08341, 0.84, 0.0894, 0.8084, 0.07618, 0.8432, 0.08341, 0.8726, 0.1032, 0.8683, 0.1084, 0.84, 0.0894, 0.8726, 0.1032, 0.8976, 0.1284, 0.8923, 0.1327, 0.8683, 0.1084, 0.8976, 0.1284, 0.9173, 0.158, 0.9113, 0.1612, 0.8923, 0.1327, 0.9173, 0.158, 0.9309, 0.1908, 0.9244, 0.1927, 0.9113, 0.1612, 0.9309, 0.1908, 0.9378, 0.2256, 0.931, 0.2262, 0.9244, 0.1927, 0.9378, 0.2256, 0.9378, 0.261, 0.931, 0.2603, 0.931, 0.2262, 0.9378, 0.261, 0.9309, 0.2958, 0.9244, 0.2938, 0.931, 0.2603, 0.9309, 0.2958, 0.9174, 0.3286, 0.9114, 0.3254, 0.9244, 0.2938, 0.9174, 0.3286, 0.8978, 0.3581, 0.8926, 0.3538, 0.9114, 0.3254, 0.8978, 0.3581, 0.8729, 0.3832, 0.8686, 0.378, 0.8926, 0.3538, 0.8729, 0.3832, 0.8437, 0.403, 0.8404, 0.3971, 0.8686, 0.378, 0.8437, 0.403, 0.8111, 0.4169, 0.809, 0.4103, 0.8404, 0.3971, 0.8388, 0.394, 0.8404, 0.3971, 0.809, 0.4103, 0.808, 0.407])
me_cylinder_004.use_remesh_preserve_volume = False
me_cylinder_004.use_remesh_preserve_attributes = False
me_cylinder_004.use_mirror_vertex_groups = False
me_cylinder_004.update()
me_cylinder_002 = bpy.data.meshes.new('Cylinder.002')
me_cylinder_002.from_pydata([(0.08053, 0.05002, -0.006427), (0.08053, 0.05002, -0.003901), (0.08053, 0.1172, -0.0008244), (0.08053, 0.1172, 0.0008244), (0.1013, 0.1139, -0.0008244), (0.1013, 0.1139, 0.0008244), (0.12, 0.1044, -0.0008244), (0.12, 0.1044, 0.0008244), (0.1349, 0.08951, -0.0008244), (0.1349, 0.08951, 0.0008244), (0.1444, 0.07078, -0.0008244), (0.1444, 0.07078, 0.0008244), (0.1477, 0.05002, -0.0008244), (0.1477, 0.05002, 0.0008244), (0.1444, 0.02925, -0.0008244), (0.1444, 0.02925, 0.0008244), (0.1349, 0.01052, -0.0008244), (0.1349, 0.01052, 0.0008244), (0.12, -0.004347, -0.0008244), (0.12, -0.004347, 0.0008244), (0.1013, -0.01389, -0.0008244), (0.1013, -0.01389, 0.0008244), (0.08053, -0.01718, -0.0008244), (0.08053, -0.01718, 0.0008244), (0.05977, -0.01389, -0.0008244), (0.05977, -0.01389, 0.0008244), (0.04104, -0.004347, -0.0008244), (0.04104, -0.004347, 0.0008244), (0.02617, 0.01052, -0.0008244), (0.02617, 0.01052, 0.0008244), (0.01662, 0.02925, -0.0008244), (0.01662, 0.02925, 0.0008244), (0.01334, 0.05002, -0.0008244), (0.01334, 0.05002, 0.0008244), (0.01662, 0.07078, -0.0008244), (0.01662, 0.07078, 0.0008244), (0.02617, 0.08951, -0.0008244), (0.02617, 0.08951, 0.0008244), (0.04104, 0.1044, -0.0008244), (0.04104, 0.1044, 0.0008244), (0.05977, 0.1139, -0.0008244), (0.05977, 0.1139, 0.0008244), (0.09644, 0.09897, -0.006427), (0.08053, 0.1015, -0.006427), (0.08053, 0.1015, -0.001253), (0.09644, 0.09897, -0.001253), (0.1108, 0.09166, -0.006427), (0.1108, 0.09166, -0.001253), (0.1222, 0.08027, -0.006427), (0.1222, 0.08027, -0.001253), (0.1295, 0.06592, -0.006427), (0.1295, 0.06592, -0.001253), (0.132, 0.05002, -0.006427), (0.132, 0.05002, -0.001253), (0.1295, 0.03411, -0.006427), (0.1295, 0.03411, -0.001253), (0.1222, 0.01976, -0.006427), (0.1222, 0.01976, -0.001253), (0.1108, 0.00837, -0.006427), (0.1108, 0.00837, -0.001253), (0.09644, 0.001058, -0.006427), (0.09644, 0.001058, -0.001253), (0.08053, -0.001462, -0.006427), (0.08053, -0.001462, -0.001253), (0.06463, 0.001058, -0.006427), (0.06463, 0.001058, -0.001253), (0.05027, 0.00837, -0.006427), (0.05027, 0.00837, -0.001253), (0.03889, 0.01976, -0.006427), (0.03889, 0.01976, -0.001253), (0.03157, 0.03411, -0.006427), (0.03157, 0.03411, -0.001253), (0.02905, 0.05002, -0.006427), (0.02905, 0.05002, -0.001253), (0.03157, 0.06592, -0.006427), (0.03157, 0.06592, -0.001253), (0.03889, 0.08027, -0.006427), (0.03889, 0.08027, -0.001253), (0.05027, 0.09166, -0.006427), (0.05027, 0.09166, -0.001253), (0.06463, 0.09897, -0.006427), (0.06463, 0.09897, -0.001253), (0.08053, 0.09753, -0.003901), (0.09521, 0.0952, -0.003901), (0.1085, 0.08845, -0.003901), (0.119, 0.07794, -0.003901), (0.1257, 0.0647, -0.003901), (0.128, 0.05002, -0.003901), (0.1257, 0.03534, -0.003901), (0.119, 0.02209, -0.003901), (0.1085, 0.01158, -0.003901), (0.09521, 0.004832, -0.003901), (0.08053, 0.002507, -0.003901), (0.06585, 0.004832, -0.003901), (0.05261, 0.01158, -0.003901), (0.0421, 0.02209, -0.003901), (0.03535, 0.03534, -0.003901), (0.03302, 0.05002, -0.003901), (0.03535, 0.0647, -0.003901), (0.0421, 0.07794, -0.003901), (0.05261, 0.08845, -0.003901), (0.06585, 0.0952, -0.003901)], [], [(43, 2, 4, 42), (45, 5, 3, 44), (2, 3, 5, 4), (42, 4, 6, 46), (47, 7, 5, 45), (4, 5, 7, 6), (46, 6, 8, 48), (49, 9, 7, 47), (6, 7, 9, 8), (48, 8, 10, 50), (51, 11, 9, 49), (8, 9, 11, 10), (50, 10, 12, 52), (53, 13, 11, 51), (10, 11, 13, 12), (52, 12, 14, 54), (55, 15, 13, 53), (12, 13, 15, 14), (54, 14, 16, 56), (57, 17, 15, 55), (14, 15, 17, 16), (56, 16, 18, 58), (59, 19, 17, 57), (16, 17, 19, 18), (58, 18, 20, 60), (61, 21, 19, 59), (18, 19, 21, 20), (60, 20, 22, 62), (63, 23, 21, 61), (20, 21, 23, 22), (62, 22, 24, 64), (65, 25, 23, 63), (22, 23, 25, 24), (64, 24, 26, 66), (67, 27, 25, 65), (24, 25, 27, 26), (66, 26, 28, 68), (69, 29, 27, 67), (26, 27, 29, 28), (68, 28, 30, 70), (71, 31, 29, 69), (28, 29, 31, 30), (70, 30, 32, 72), (73, 33, 31, 71), (30, 31, 33, 32), (72, 32, 34, 74), (75, 35, 33, 73), (32, 33, 35, 34), (74, 34, 36, 76), (77, 37, 35, 75), (34, 35, 37, 36), (76, 36, 38, 78), (79, 39, 37, 77), (36, 37, 39, 38), (78, 38, 40, 80), (81, 41, 39, 79), (38, 39, 41, 40), (80, 40, 2, 43), (44, 3, 41, 81), (40, 41, 3, 2), (82, 44, 81, 101), (0, 80, 43), (101, 81, 79, 100), (0, 78, 80), (100, 79, 77, 99), (0, 76, 78), (99, 77, 75, 98), (0, 74, 76), (98, 75, 73, 97), (0, 72, 74), (97, 73, 71, 96), (0, 70, 72), (96, 71, 69, 95), (0, 68, 70), (95, 69, 67, 94), (0, 66, 68), (94, 67, 65, 93), (0, 64, 66), (93, 65, 63, 92), (0, 62, 64), (92, 63, 61, 91), (0, 60, 62), (91, 61, 59, 90), (0, 58, 60), (90, 59, 57, 89), (0, 56, 58), (89, 57, 55, 88), (0, 54, 56), (88, 55, 53, 87), (0, 52, 54), (87, 53, 51, 86), (0, 50, 52), (86, 51, 49, 85), (0, 48, 50), (85, 49, 47, 84), (0, 46, 48), (84, 47, 45, 83), (0, 42, 46), (83, 45, 44, 82), (0, 43, 42), (1, 83, 82), (1, 84, 83), (1, 85, 84), (1, 86, 85), (1, 87, 86), (1, 88, 87), (1, 89, 88), (1, 90, 89), (1, 91, 90), (1, 92, 91), (1, 93, 92), (1, 94, 93), (1, 95, 94), (1, 96, 95), (1, 97, 96), (1, 98, 97), (1, 99, 98), (1, 100, 99), (1, 101, 100), (1, 82, 101)])
me_cylinder_002.polygons.foreach_set('use_smooth', [True] * 120)
me_cylinder_002.use_remesh_preserve_volume = False
me_cylinder_002.use_remesh_preserve_attributes = False
me_cylinder_002.use_mirror_vertex_groups = False
me_cylinder_002.update()
me_cube_001 = bpy.data.meshes.new('Cube.001')
me_cube_001.from_pydata([(-0.0007094, 7.776e-05, 1.919e-05), (-0.0007094, 7.776e-05, 0.0008712), (-0.00387, 0.1121, 0.001529), (-0.003872, 0.112, 0.002069), (0.007041, 7.776e-05, 1.919e-05), (0.007041, 7.776e-05, 0.0008712), (0.008292, 0.1119, 0.001566), (0.00829, 0.1119, 0.002105), (-0.005478, 0.08643, -0.001513), (-0.005478, 0.08643, -0.0009072), (0.009603, 0.08643, -0.001513), (0.009603, 0.08643, -0.0009072), (-0.004089, 0.0799, -0.0009733), (-0.004089, 0.0799, -0.0001733), (-0.0002038, 0.07398, 4.563e-06), (0.004943, 0.07398, 0.000804), (-0.0002038, 0.07398, 0.0008046), (0.004943, 0.07398, 3.953e-06), (0.0004993, 0.07213, 1.919e-05), (0.004506, 0.07213, 0.0006658), (0.0004993, 0.07213, 0.0007347), (0.004506, 0.07213, 1.919e-05), (-0.001279, 0.001741, 1.919e-05), (0.007597, 0.001741, 0.0006658), (-0.001279, 0.001741, 0.0007347), (0.007597, 0.001741, 1.919e-05), (-0.005536, 0.09367, -0.000793), (0.009502, 0.09367, -0.001335), (-0.005536, 0.09367, -0.001335), (0.009502, 0.09367, -0.0007931), (-0.004793, 0.1067, 0.0009823), (0.008639, 0.1066, 0.0004875), (-0.004791, 0.1068, 0.000443), (0.008637, 0.1066, 0.001027), (0.0002814, 0.112, 0.001542), (0.0002792, 0.112, 0.002081), (-0.001422, 0.08643, -0.0009072), (-0.0003685, 0.09367, -0.001335), (-0.0003685, 0.09367, -0.0007932), (-0.0002088, 0.1067, 0.001), (-0.0002066, 0.1067, 0.0004609), (0.004338, 0.1119, 0.002093), (0.005686, 0.08643, -0.0009072), (0.004547, 0.09367, -0.0007918), (0.004273, 0.1066, 0.001015), (0.00434, 0.112, 0.001554), (0.008873, 0.0799, -0.0009733), (0.004547, 0.09367, -0.001333), (0.004275, 0.1067, 0.0004757), (0.00373, 0.112, 0.001552), (0.003172, 0.09367, -0.001328), (0.003509, 0.1067, 0.0004732), (0.003728, 0.1119, 0.002092), (0.002134, 0.08643, -0.0009072), (0.003172, 0.09367, -0.0007865), (0.003506, 0.1066, 0.001013), (0.00115, 0.112, 0.001545), (0.001952, 0.08643, -0.001513), (0.0008425, 0.09367, -0.001323), (0.0007522, 0.1067, 0.0004643), (0.001148, 0.112, 0.002084), (0.0008425, 0.09367, -0.0007818), (0.00075, 0.1067, 0.001004), (-0.003146, 0.1121, 0.001532), (-0.001389, 0.08643, -0.001513), (-0.002559, 0.09367, -0.001335), (-0.00305, 0.1068, 0.0004536), (-0.003148, 0.112, 0.002071), (-0.002559, 0.09367, -0.0007933), (-0.003052, 0.1067, 0.0009929), (0.007603, 0.1119, 0.002103), (0.008873, 0.0799, -0.0001733), (0.006808, 0.09367, -0.0007924), (0.007098, 0.1066, 0.001022), (0.007606, 0.1119, 0.001564), (0.005786, 0.08643, -0.001513), (0.006808, 0.09367, -0.001334), (0.007101, 0.1066, 0.0004827), (-0.005494, 0.08841, -0.001465), (0.009603, 0.08841, -0.000925), (-0.005494, 0.08841, -0.0009249), (0.009603, 0.08841, -0.001466), (-0.0005304, 0.08841, -0.001466), (-0.0005304, 0.08841, -0.0009251), (0.004894, 0.08844, -0.0009232), (0.004894, 0.08844, -0.001464), (0.002907, 0.08852, -0.001457), (0.002907, 0.08852, -0.0009162), (0.001244, 0.0886, -0.001451), (0.001244, 0.0886, -0.0009101), (-0.002323, 0.08841, -0.001466), (-0.002323, 0.08841, -0.0009253), (0.006574, 0.08843, -0.000924), (0.006574, 0.08843, -0.001465), (-0.001489, 0.08815, -0.001271), (0.002075, 0.08831, -0.001329), (0.005734, 0.08817, -0.001313), (-0.001489, 0.08815, -0.00149), (0.002075, 0.08831, -0.001481), (0.005734, 0.08817, -0.001489)], [], [(32, 30, 3, 2), (74, 70, 7, 6), (25, 23, 5, 4), (91, 80, 9, 36), (93, 81, 10, 75), (81, 79, 11, 10), (12, 13, 9, 8), (46, 71, 15, 17), (36, 9, 13), (75, 10, 46), (10, 11, 71, 46), (18, 20, 16, 14), (13, 16, 15, 71), (22, 24, 20, 18), (17, 15, 19, 21), (0, 1, 24, 22), (21, 19, 23, 25), (31, 33, 29, 27), (77, 31, 27, 76), (69, 30, 26, 68), (78, 80, 26, 28), (67, 3, 30, 69), (74, 6, 31, 77), (6, 7, 33, 31), (28, 26, 30, 32), (60, 35, 39, 62), (62, 39, 38, 61), (4, 5, 1, 0), (17, 14, 12, 46), (18, 21, 25, 22), (19, 20, 24, 23), (15, 16, 20, 19), (14, 17, 21, 18), (53, 36, 13), (97, 82, 64), (89, 83, 36, 53), (23, 24, 1, 5), (96, 84, 42), (49, 45, 48, 51), (51, 48, 47, 50), (57, 75, 46, 12), (86, 85, 75, 57), (49, 52, 41, 45), (22, 25, 4, 0), (98, 86, 57), (84, 87, 53, 42), (42, 53, 13, 71), (44, 55, 54, 43), (41, 52, 55, 44), (34, 56, 59, 40), (40, 59, 58, 37), (64, 57, 12), (82, 88, 57, 64), (34, 35, 60, 56), (95, 89, 53), (2, 3, 67, 63), (78, 90, 64, 8), (8, 64, 12), (32, 66, 65, 28), (2, 63, 66, 32), (94, 91, 36), (7, 70, 73, 33), (33, 73, 72, 29), (11, 42, 71), (79, 92, 42, 11), (99, 93, 75), (29, 72, 92, 79), (28, 65, 90, 78), (37, 58, 88, 82), (43, 54, 87, 84), (50, 47, 85, 86), (61, 38, 83, 89), (8, 9, 80, 78), (27, 29, 79, 81), (76, 27, 81, 93), (68, 26, 80, 91), (99, 85, 84, 96), (70, 74, 77, 73), (73, 77, 76, 72), (72, 76, 93, 92), (84, 85, 47, 43), (43, 47, 48, 44), (44, 48, 45, 41), (95, 87, 86, 98), (94, 83, 82, 97), (82, 83, 38, 37), (37, 38, 39, 40), (40, 39, 35, 34), (86, 87, 54, 50), (50, 54, 55, 51), (51, 55, 52, 49), (56, 60, 62, 59), (59, 62, 61, 58), (58, 61, 89, 88), (63, 67, 69, 66), (66, 69, 68, 65), (65, 68, 91, 90), (83, 94, 36), (87, 95, 53), (92, 96, 42), (90, 97, 64), (88, 98, 57), (85, 99, 75), (93, 99, 96, 92), (89, 95, 98, 88), (91, 94, 97, 90), (14, 16, 13, 12)])
me_cube_001.polygons.foreach_set('use_smooth', [True] * 107)
_uv = me_cube_001.uv_layers.new(name='UVMap')
_uv.uv.foreach_set('vector', [0.3294, 0.8212, 0.335, 0.8208, 0.3454, 0.8769, 0.3398, 0.8773, 0.3068, 0.0001364, 0.3126, 0.0005848, 0.312, 0.007844, 0.3063, 0.007395, 0.3033, 0.8359, 0.3102, 0.8358, 0.3126, 0.8544, 0.3035, 0.8545, 0.1113, 0.2131, 0.1392, 0.2146, 0.1381, 0.232, 0.1019, 0.2301, 0.1694, 0.7865, 0.1425, 0.7861, 0.1426, 0.7685, 0.1765, 0.7688, 0.2772, 0.2575, 0.2829, 0.2574, 0.2834, 0.2784, 0.277, 0.2784, 0.3197, 0.5394, 0.328, 0.5396, 0.3191, 0.6089, 0.3128, 0.6088, 0.2835, 0.348, 0.292, 0.3479, 0.3033, 0.4231, 0.2948, 0.4232, 0.1019, 0.2301, 0.1381, 0.232, 0.1241, 0.2895, 0.1765, 0.7688, 0.1426, 0.7685, 0.1496, 0.7103, 0.277, 0.2784, 0.2834, 0.2784, 0.292, 0.3479, 0.2835, 0.348, 0.3317, 0.4453, 0.3392, 0.4454, 0.3395, 0.466, 0.3312, 0.4659, 0.1241, 0.2895, 0.08897, 0.3425, 0.04319, 0.342, 0.008792, 0.2883, 0.3362, 0.01843, 0.3437, 0.01857, 0.3392, 0.4454, 0.3317, 0.4453, 0.2948, 0.4232, 0.3033, 0.4231, 0.3021, 0.4433, 0.2952, 0.4433, 0.3365, 0.0001364, 0.3454, 0.0002945, 0.3437, 0.01857, 0.3362, 0.01843, 0.2952, 0.4433, 0.3021, 0.4433, 0.3102, 0.8358, 0.3033, 0.8359, 0.2955, 0.06396, 0.3013, 0.06441, 0.2836, 0.2017, 0.2779, 0.2017, 0.1634, 0.9494, 0.1497, 0.9492, 0.143, 0.8329, 0.1669, 0.8331, 0.1269, 0.0515, 0.1422, 0.0522, 0.1422, 0.1684, 0.116, 0.167, 0.313, 0.6294, 0.3186, 0.6295, 0.319, 0.6843, 0.3134, 0.6842, 0.1304, 0.003915, 0.1368, 0.0042, 0.1422, 0.0522, 0.1269, 0.0515, 0.1585, 0.9975, 0.1524, 0.9974, 0.1497, 0.9492, 0.1634, 0.9494, 0.3063, 0.007395, 0.312, 0.007844, 0.3013, 0.06441, 0.2955, 0.06396, 0.3134, 0.6842, 0.319, 0.6843, 0.335, 0.8208, 0.3294, 0.8212, 0.1073, 0.00025, 0.1146, 0.001688, 0.1093, 0.04935, 0.1009, 0.048, 0.1009, 0.048, 0.1093, 0.04935, 0.09494, 0.1659, 0.0843, 0.165, 0.3826, 0.2365, 0.3826, 0.2289, 0.4515, 0.2289, 0.4515, 0.2365, 0.185, 0.6572, 0.2307, 0.6576, 0.2648, 0.7113, 0.1496, 0.7103, 0.2246, 0.6411, 0.189, 0.6408, 0.1666, 0.01488, 0.2455, 0.01552, 0.0469, 0.3585, 0.08254, 0.3589, 0.09249, 0.9851, 0.01354, 0.9843, 0.04319, 0.342, 0.08897, 0.3425, 0.08254, 0.3589, 0.0469, 0.3585, 0.2307, 0.6576, 0.185, 0.6572, 0.189, 0.6408, 0.2246, 0.6411, 0.06947, 0.229, 0.1019, 0.2301, 0.1241, 0.2895, 0.2411, 0.7846, 0.2326, 0.7868, 0.2403, 0.7693, 0.07867, 0.2098, 0.09421, 0.2123, 0.1019, 0.2301, 0.06947, 0.229, 0.01354, 0.9843, 0.09249, 0.9851, 0.08729, 0.9999, 0.01836, 0.9993, 0.03611, 0.2132, 0.04435, 0.2113, 0.03697, 0.2292, 0.193, 0.9982, 0.1876, 0.9981, 0.1885, 0.9499, 0.1954, 0.9501, 0.1954, 0.9501, 0.1885, 0.9499, 0.187, 0.8332, 0.1993, 0.8333, 0.2106, 0.7691, 0.1765, 0.7688, 0.1496, 0.7103, 0.2648, 0.7113, 0.202, 0.7876, 0.1843, 0.7867, 0.1765, 0.7688, 0.2106, 0.7691, 0.3683, 0.2257, 0.3731, 0.226, 0.3727, 0.2314, 0.3679, 0.2311, 0.2455, 0.01552, 0.1666, 0.01488, 0.1717, 0.0001364, 0.2406, 0.0006998, 0.2094, 0.7858, 0.202, 0.7876, 0.2106, 0.7691, 0.04435, 0.2113, 0.06185, 0.2103, 0.06947, 0.229, 0.03697, 0.2292, 0.03697, 0.2292, 0.06947, 0.229, 0.1241, 0.2895, 0.008792, 0.2883, 0.04675, 0.04993, 0.05351, 0.04973, 0.05864, 0.165, 0.04652, 0.1652, 0.04526, 0.002217, 0.05063, 0.002054, 0.05351, 0.04973, 0.04675, 0.04993, 0.2234, 0.9988, 0.2157, 0.9986, 0.2197, 0.9505, 0.2282, 0.9507, 0.2282, 0.9507, 0.2197, 0.9505, 0.22, 0.8335, 0.2307, 0.8336, 0.2403, 0.7693, 0.2106, 0.7691, 0.2648, 0.7113, 0.2326, 0.7868, 0.2168, 0.7884, 0.2106, 0.7691, 0.2403, 0.7693, 0.3874, 0.2208, 0.3922, 0.2209, 0.3919, 0.2286, 0.3871, 0.2285, 0.07019, 0.2115, 0.07867, 0.2098, 0.06947, 0.229, 0.3875, 0.2432, 0.3826, 0.2432, 0.3826, 0.2368, 0.3875, 0.2368, 0.2767, 0.7872, 0.2485, 0.787, 0.2403, 0.7693, 0.2767, 0.7696, 0.2767, 0.7696, 0.2403, 0.7693, 0.2648, 0.7113, 0.2691, 0.9515, 0.2536, 0.9512, 0.2502, 0.8337, 0.2767, 0.834, 0.2605, 0.9995, 0.2541, 0.9994, 0.2536, 0.9512, 0.2691, 0.9515, 0.1032, 0.2143, 0.1113, 0.2131, 0.1019, 0.2301, 0.004102, 0.004286, 0.01014, 0.003969, 0.01655, 0.05136, 0.003027, 0.05207, 0.003027, 0.05207, 0.01655, 0.05136, 0.02382, 0.1659, 0.0001364, 0.1669, 0.001864, 0.2306, 0.03697, 0.2292, 0.008792, 0.2883, 0.001149, 0.2132, 0.02777, 0.2119, 0.03697, 0.2292, 0.001864, 0.2306, 0.1769, 0.7842, 0.1694, 0.7865, 0.1765, 0.7688, 0.0001364, 0.1669, 0.02382, 0.1659, 0.02777, 0.2119, 0.001149, 0.2132, 0.2767, 0.834, 0.2502, 0.8337, 0.2485, 0.787, 0.2767, 0.7872, 0.2307, 0.8336, 0.22, 0.8335, 0.2168, 0.7884, 0.2326, 0.7868, 0.04652, 0.1652, 0.05864, 0.165, 0.06185, 0.2103, 0.04435, 0.2113, 0.1993, 0.8333, 0.187, 0.8332, 0.1843, 0.7867, 0.202, 0.7876, 0.0843, 0.165, 0.09494, 0.1659, 0.09421, 0.2123, 0.07867, 0.2098, 0.3128, 0.6088, 0.3191, 0.6089, 0.3186, 0.6295, 0.313, 0.6294, 0.2779, 0.2017, 0.2836, 0.2017, 0.2829, 0.2574, 0.2772, 0.2575, 0.1669, 0.8331, 0.143, 0.8329, 0.1425, 0.7861, 0.1694, 0.7865, 0.116, 0.167, 0.1422, 0.1684, 0.1392, 0.2146, 0.1113, 0.2131, 0.3457, 0.4489, 0.3457, 0.441, 0.3505, 0.4409, 0.3472, 0.4488, 0.3824, 0.6648, 0.3776, 0.6653, 0.3669, 0.6182, 0.3717, 0.6176, 0.3717, 0.6176, 0.3669, 0.6182, 0.3482, 0.5033, 0.3531, 0.5032, 0.3531, 0.5032, 0.3482, 0.5033, 0.3461, 0.4567, 0.3509, 0.4566, 0.3505, 0.4409, 0.3457, 0.441, 0.3459, 0.3944, 0.3507, 0.3943, 0.3507, 0.3943, 0.3459, 0.3944, 0.3594, 0.2785, 0.3642, 0.2788, 0.3642, 0.2788, 0.3594, 0.2785, 0.3679, 0.2311, 0.3727, 0.2314, 0.3774, 0.008049, 0.3799, 0.01617, 0.3751, 0.0154, 0.3761, 0.007834, 0.3902, 0.0003821, 0.3922, 0.009516, 0.3874, 0.008908, 0.3883, 0.0001364, 0.3874, 0.008908, 0.3922, 0.009516, 0.3874, 0.05605, 0.3826, 0.05545, 0.3826, 0.05545, 0.3874, 0.05605, 0.3886, 0.1728, 0.3838, 0.1726, 0.3838, 0.1726, 0.3886, 0.1728, 0.3922, 0.2209, 0.3874, 0.2208, 0.3751, 0.0154, 0.3799, 0.01617, 0.3737, 0.06156, 0.369, 0.06079, 0.369, 0.06079, 0.3737, 0.06156, 0.3711, 0.1779, 0.3663, 0.1776, 0.3663, 0.1776, 0.3711, 0.1779, 0.3731, 0.226, 0.3683, 0.2257, 0.1026, 0.0001364, 0.1073, 0.00025, 0.1009, 0.048, 0.0961, 0.04771, 0.0961, 0.04771, 0.1009, 0.048, 0.0843, 0.165, 0.07948, 0.1647, 0.07948, 0.1647, 0.0843, 0.165, 0.07867, 0.2098, 0.0739, 0.2094, 0.3971, 0.0003069, 0.4019, 0.0001364, 0.3984, 0.04818, 0.3936, 0.04835, 0.3936, 0.04835, 0.3984, 0.04818, 0.3972, 0.1652, 0.3924, 0.1659, 0.3924, 0.1659, 0.3972, 0.1652, 0.4019, 0.2118, 0.3972, 0.2124, 0.09421, 0.2123, 0.1032, 0.2143, 0.1019, 0.2301, 0.06185, 0.2103, 0.07019, 0.2115, 0.06947, 0.229, 0.02777, 0.2119, 0.03611, 0.2132, 0.03697, 0.2292, 0.2485, 0.787, 0.2411, 0.7846, 0.2403, 0.7693, 0.2168, 0.7884, 0.2094, 0.7858, 0.2106, 0.7691, 0.1843, 0.7867, 0.1769, 0.7842, 0.1765, 0.7688, 0.3461, 0.4567, 0.3457, 0.4489, 0.3472, 0.4488, 0.3509, 0.4566, 0.3824, 0.0009014, 0.3774, 0.008049, 0.3761, 0.007834, 0.3776, 0.0001364, 0.4019, 0.2118, 0.3999, 0.2199, 0.3979, 0.2201, 0.3972, 0.2124, 0.3312, 0.4659, 0.3395, 0.466, 0.328, 0.5396, 0.3197, 0.5394])
me_cube_001.use_remesh_preserve_volume = False
me_cube_001.use_remesh_preserve_attributes = False
me_cube_001.use_mirror_vertex_groups = False
me_cube_001.update()
me_cube_001.normals_split_custom_set([tuple(v) for v in zip(*[iter([-0.7017, 0.1936, -0.6857, -0.7281, -0.02956, 0.6849, -0.5191, 0.5304, 0.6702, -0.5191, 0.7007, -0.4895, -0.5463, 0.6809, -0.4877, -0.5425, 0.5148, 0.6638, 0.5527, 0.5003, 0.6665, 0.5676, 0.6658, -0.4842, 0.7367, -0.1034, -0.6683, 0.7528, -0.07982, 0.6534, 0.4664, -0.6183, 0.6326, 0.4691, -0.6515, -0.5963, 0.4571, 0.2698, 0.8475, -0.7109, -0.01142, 0.7032, -0.737, -0.045, 0.6744, -0.000912, 0.08673, 0.9962, -0.3922, 0.3329, -0.8575, 0.709, 0.02408, -0.7048, 0.706, -0.05775, -0.7058, -0.000168, -0.03012, -0.9995, 0.709, 0.02408, -0.7048, 0.7132, 0.001268, 0.701, 0.7306, -0.002297, 0.6828, 0.706, -0.05775, -0.7058, -0.671, -0.3431, -0.6573, -0.7033, -0.2166, 0.6771, -0.737, -0.045, 0.6744, -0.712, -0.09403, -0.6958, 0.6938, -0.3122, -0.6489, 0.7218, -0.1902, 0.6654, 0.5985, -0.1936, 0.7773, 0.6084, -0.344, -0.7152, -0.000912, 0.08673, 0.9962, -0.737, -0.045, 0.6744, -0.7033, -0.2166, 0.6771, -0.000168, -0.03012, -0.9995, 0.706, -0.05775, -0.7058, 0.6938, -0.3122, -0.6489, 0.706, -0.05775, -0.7058, 0.7306, -0.002297, 0.6828, 0.7218, -0.1902, 0.6654, 0.6938, -0.3122, -0.6489, -0.6489, -0.1144, -0.7522, -0.6468, -0.1359, 0.7505, -0.6017, -0.2407, 0.7616, -0.6048, -0.3875, -0.6957, -0.7033, -0.2166, 0.6771, -0.6017, -0.2407, 0.7616, 0.5985, -0.1936, 0.7773, 0.7218, -0.1902, 0.6654, -0.7343, -0.1128, -0.6694, -0.7423, -0.08774, 0.6643, -0.6468, -0.1359, 0.7505, -0.6489, -0.1144, -0.7522, 0.6084, -0.344, -0.7152, 0.5985, -0.1936, 0.7773, 0.6814, -0.08709, 0.7267, 0.6711, -0.06669, -0.7384, -0.4665, -0.6529, -0.5967, -0.4681, -0.6199, 0.6297, -0.7423, -0.08774, 0.6643, -0.7343, -0.1128, -0.6694, 0.6711, -0.06669, -0.7384, 0.6814, -0.08709, 0.7267, 0.7528, -0.07982, 0.6534, 0.7367, -0.1034, -0.6683, 0.6986, 0.1645, -0.6963, 0.7122, -0.07189, 0.6983, 0.7248, -0.02388, 0.6886, 0.699, 0.08641, -0.7099, -0.703, 0.1585, -0.6933, 0.6986, 0.1645, -0.6963, 0.699, 0.08641, -0.7099, -0.6901, 0.082, -0.719, 0.71, -0.09834, 0.6973, -0.7281, -0.02956, 0.6849, -0.7275, -0.03571, 0.6852, 0.7184, -0.02543, 0.6952, -0.7071, 0.01162, -0.707, -0.7109, -0.01142, 0.7032, -0.7275, -0.03571, 0.6852, -0.701, 0.07223, -0.7095, 0.5661, 0.4899, 0.6629, -0.5191, 0.5304, 0.6702, -0.7281, -0.02956, 0.6849, 0.71, -0.09834, 0.6973, -0.5463, 0.6809, -0.4877, 0.5676, 0.6658, -0.4842, 0.6986, 0.1645, -0.6963, -0.703, 0.1585, -0.6933, 0.5676, 0.6658, -0.4842, 0.5527, 0.5003, 0.6665, 0.7122, -0.07189, 0.6983, 0.6986, 0.1645, -0.6963, -0.701, 0.07223, -0.7095, -0.7275, -0.03571, 0.6852, -0.7281, -0.02956, 0.6849, -0.7017, 0.1936, -0.6857, 0.5939, 0.4677, 0.6546, -0.5436, 0.5142, 0.6634, -0.7266, -0.07673, 0.6828, 0.7003, -0.1446, 0.699, 0.7003, -0.1446, 0.699, -0.7266, -0.07673, 0.6828, -0.7212, -0.04051, 0.6916, 0.7092, -0.02677, 0.7045, 0.4691, -0.6515, -0.5963, 0.4664, -0.6183, 0.6326, -0.4681, -0.6199, 0.6297, -0.4665, -0.6529, -0.5967, 0.6084, -0.344, -0.7152, -0.6048, -0.3875, -0.6957, -0.671, -0.3431, -0.6573, 0.6938, -0.3122, -0.6489, -0.6489, -0.1144, -0.7522, 0.6711, -0.06669, -0.7384, 0.7367, -0.1034, -0.6683, -0.7343, -0.1128, -0.6694, 0.6814, -0.08709, 0.7267, -0.6468, -0.1359, 0.7505, -0.7423, -0.08774, 0.6643, 0.7528, -0.07982, 0.6534, 0.5985, -0.1936, 0.7773, -0.6017, -0.2407, 0.7616, -0.6468, -0.1359, 0.7505, 0.6814, -0.08709, 0.7267, -0.6048, -0.3875, -0.6957, 0.6084, -0.344, -0.7152, 0.6711, -0.06669, -0.7384, -0.6489, -0.1144, -0.7522, -0.000409, 0.08419, 0.9964, -0.000912, 0.08673, 0.9962, -0.7033, -0.2166, 0.6771, 0.009055, 0.6325, -0.7745, -0.3763, 0.3316, -0.8651, 0.0004049, -0.03016, -0.9995, 0.4767, 0.2667, 0.8376, -0.4444, 0.2695, 0.8543, -0.000912, 0.08673, 0.9962, -0.000409, 0.08419, 0.9964, 0.7528, -0.07982, 0.6534, -0.7423, -0.08774, 0.6643, -0.4681, -0.6199, 0.6297, 0.4664, -0.6183, 0.6326, 0.003224, 0.8299, 0.5579, 0.4723, 0.2672, 0.84, 0.001019, 0.08779, 0.9961, -0.564, 0.6669, -0.487, 0.5928, 0.6444, -0.4831, 0.698, 0.1239, -0.7053, -0.6985, 0.1428, -0.7012, -0.6985, 0.1428, -0.7012, 0.698, 0.1239, -0.7053, 0.6872, 0.08861, -0.7211, -0.6906, 0.08479, -0.7182, -0.0001193, -0.02915, -0.9996, -0.000168, -0.03012, -0.9995, 0.6938, -0.3122, -0.6489, -0.671, -0.3431, -0.6573, -0.376, 0.3388, -0.8625, 0.3972, 0.3393, -0.8527, -0.000168, -0.03012, -0.9995, -0.0001193, -0.02915, -0.9996, -0.564, 0.6669, -0.487, -0.5588, 0.5033, 0.6591, 0.5758, 0.4827, 0.6598, 0.5928, 0.6444, -0.4831, -0.7343, -0.1128, -0.6694, 0.7367, -0.1034, -0.6683, 0.4691, -0.6515, -0.5963, -0.4665, -0.6529, -0.5967, 0.02559, 0.628, -0.7778, -0.376, 0.3388, -0.8625, -0.0001193, -0.02915, -0.9996, 0.4723, 0.2672, 0.84, -0.4606, 0.2598, 0.8487, -0.000409, 0.08419, 0.9964, 0.001019, 0.08779, 0.9961, 0.001019, 0.08779, 0.9961, -0.000409, 0.08419, 0.9964, -0.7033, -0.2166, 0.6771, 0.7218, -0.1902, 0.6654, 0.7087, -0.1162, 0.6959, -0.7186, -0.09301, 0.6892, -0.7172, -0.02873, 0.6963, 0.7157, -0.02572, 0.6979, 0.5758, 0.4827, 0.6598, -0.5588, 0.5033, 0.6591, -0.7186, -0.09301, 0.6892, 0.7087, -0.1162, 0.6959, -0.5473, 0.6801, -0.4877, 0.6125, 0.6262, -0.4823, 0.6945, 0.09962, -0.7125, -0.703, 0.1529, -0.6946, -0.703, 0.1529, -0.6946, 0.6945, 0.09962, -0.7125, 0.6876, 0.08796, -0.7208, -0.689, 0.07316, -0.7211, 0.0004049, -0.03016, -0.9995, -0.0001193, -0.02915, -0.9996, -0.671, -0.3431, -0.6573, -0.3763, 0.3316, -0.8651, 0.4068, 0.3433, -0.8466, -0.0001193, -0.02915, -0.9996, 0.0004049, -0.03016, -0.9995, -0.5473, 0.6801, -0.4877, -0.5436, 0.5142, 0.6634, 0.5939, 0.4677, 0.6546, 0.6125, 0.6262, -0.4823, 0.05098, 0.8362, 0.5461, 0.4767, 0.2667, 0.8376, -0.000409, 0.08419, 0.9964, -0.5191, 0.7007, -0.4895, -0.5191, 0.5304, 0.6702, 0.5661, 0.4899, 0.6629, 0.5838, 0.6525, -0.4831, -0.7071, 0.01162, -0.707, 0.391, 0.3328, -0.8581, 0.0004049, -0.03016, -0.9995, -0.712, -0.09403, -0.6958, -0.712, -0.09403, -0.6958, 0.0004049, -0.03016, -0.9995, -0.671, -0.3431, -0.6573, -0.7017, 0.1936, -0.6857, 0.6992, 0.1381, -0.7014, 0.6933, 0.08509, -0.7156, -0.701, 0.07223, -0.7095, -0.5191, 0.7007, -0.4895, 0.5838, 0.6525, -0.4831, 0.6992, 0.1381, -0.7014, -0.7017, 0.1936, -0.6857, 0.03823, 0.8122, 0.5821, 0.4571, 0.2698, 0.8475, -0.000912, 0.08673, 0.9962, 0.5527, 0.5003, 0.6665, -0.5425, 0.5148, 0.6638, -0.7246, -0.07348, 0.6853, 0.7122, -0.07189, 0.6983, 0.7122, -0.07189, 0.6983, -0.7246, -0.07348, 0.6853, -0.7187, -0.03283, 0.6945, 0.7248, -0.02388, 0.6886, 0.7306, -0.002297, 0.6828, 0.001019, 0.08779, 0.9961, 0.7218, -0.1902, 0.6654, 0.7132, 0.001268, 0.701, -0.4639, 0.2648, 0.8454, 0.001019, 0.08779, 0.9961, 0.7306, -0.002297, 0.6828, 0.004465, 0.6224, -0.7827, -0.3922, 0.3329, -0.8575, -0.000168, -0.03012, -0.9995, 0.7248, -0.02388, 0.6886, -0.7187, -0.03283, 0.6945, -0.4639, 0.2648, 0.8454, 0.7132, 0.001268, 0.701, -0.701, 0.07223, -0.7095, 0.6933, 0.08509, -0.7156, 0.391, 0.3328, -0.8581, -0.7071, 0.01162, -0.707, -0.689, 0.07316, -0.7211, 0.6876, 0.08796, -0.7208, 0.4068, 0.3433, -0.8466, -0.3763, 0.3316, -0.8651, 0.7157, -0.02572, 0.6979, -0.7172, -0.02873, 0.6963, -0.4606, 0.2598, 0.8487, 0.4723, 0.2672, 0.84, -0.6906, 0.08479, -0.7182, 0.6872, 0.08861, -0.7211, 0.3972, 0.3393, -0.8527, -0.376, 0.3388, -0.8625, 0.7092, -0.02677, 0.7045, -0.7212, -0.04051, 0.6916, -0.4444, 0.2695, 0.8543, 0.4767, 0.2667, 0.8376, -0.712, -0.09403, -0.6958, -0.737, -0.045, 0.6744, -0.7109, -0.01142, 0.7032, -0.7071, 0.01162, -0.707, 0.699, 0.08641, -0.7099, 0.7248, -0.02388, 0.6886, 0.7132, 0.001268, 0.701, 0.709, 0.02408, -0.7048, -0.6901, 0.082, -0.719, 0.699, 0.08641, -0.7099, 0.709, 0.02408, -0.7048, -0.3922, 0.3329, -0.8575, 0.7184, -0.02543, 0.6952, -0.7275, -0.03571, 0.6852, -0.7109, -0.01142, 0.7032, 0.4571, 0.2698, 0.8475, 0.004465, 0.6224, -0.7827, 0.3972, 0.3393, -0.8527, 0.4723, 0.2672, 0.84, 0.003224, 0.8299, 0.5579, -0.5425, 0.5148, 0.6638, -0.5463, 0.6809, -0.4877, -0.703, 0.1585, -0.6933, -0.7246, -0.07348, 0.6853, -0.7246, -0.07348, 0.6853, -0.703, 0.1585, -0.6933, -0.6901, 0.082, -0.719, -0.7187, -0.03283, 0.6945, -0.7187, -0.03283, 0.6945, -0.6901, 0.082, -0.719, -0.3922, 0.3329, -0.8575, -0.4639, 0.2648, 0.8454, 0.4723, 0.2672, 0.84, 0.3972, 0.3393, -0.8527, 0.6872, 0.08861, -0.7211, 0.7157, -0.02572, 0.6979, 0.7157, -0.02572, 0.6979, 0.6872, 0.08861, -0.7211, 0.698, 0.1239, -0.7053, 0.7087, -0.1162, 0.6959, 0.7087, -0.1162, 0.6959, 0.698, 0.1239, -0.7053, 0.5928, 0.6444, -0.4831, 0.5758, 0.4827, 0.6598, 0.05098, 0.8362, 0.5461, -0.4606, 0.2598, 0.8487, -0.376, 0.3388, -0.8625, 0.02559, 0.628, -0.7778, 0.03823, 0.8122, 0.5821, -0.4444, 0.2695, 0.8543, -0.3763, 0.3316, -0.8651, 0.009055, 0.6325, -0.7745, -0.3763, 0.3316, -0.8651, -0.4444, 0.2695, 0.8543, -0.7212, -0.04051, 0.6916, -0.689, 0.07316, -0.7211, -0.689, 0.07316, -0.7211, -0.7212, -0.04051, 0.6916, -0.7266, -0.07673, 0.6828, -0.703, 0.1529, -0.6946, -0.703, 0.1529, -0.6946, -0.7266, -0.07673, 0.6828, -0.5436, 0.5142, 0.6634, -0.5473, 0.6801, -0.4877, -0.376, 0.3388, -0.8625, -0.4606, 0.2598, 0.8487, -0.7172, -0.02873, 0.6963, -0.6906, 0.08479, -0.7182, -0.6906, 0.08479, -0.7182, -0.7172, -0.02873, 0.6963, -0.7186, -0.09301, 0.6892, -0.6985, 0.1428, -0.7012, -0.6985, 0.1428, -0.7012, -0.7186, -0.09301, 0.6892, -0.5588, 0.5033, 0.6591, -0.564, 0.6669, -0.487, 0.6125, 0.6262, -0.4823, 0.5939, 0.4677, 0.6546, 0.7003, -0.1446, 0.699, 0.6945, 0.09962, -0.7125, 0.6945, 0.09962, -0.7125, 0.7003, -0.1446, 0.699, 0.7092, -0.02677, 0.7045, 0.6876, 0.08796, -0.7208, 0.6876, 0.08796, -0.7208, 0.7092, -0.02677, 0.7045, 0.4767, 0.2667, 0.8376, 0.4068, 0.3433, -0.8466, 0.5838, 0.6525, -0.4831, 0.5661, 0.4899, 0.6629, 0.71, -0.09834, 0.6973, 0.6992, 0.1381, -0.7014, 0.6992, 0.1381, -0.7014, 0.71, -0.09834, 0.6973, 0.7184, -0.02543, 0.6952, 0.6933, 0.08509, -0.7156, 0.6933, 0.08509, -0.7156, 0.7184, -0.02543, 0.6952, 0.4571, 0.2698, 0.8475, 0.391, 0.3328, -0.8581, -0.4444, 0.2695, 0.8543, 0.03823, 0.8122, 0.5821, -0.000912, 0.08673, 0.9962, -0.4606, 0.2598, 0.8487, 0.05098, 0.8362, 0.5461, -0.000409, 0.08419, 0.9964, -0.4639, 0.2648, 0.8454, 0.003224, 0.8299, 0.5579, 0.001019, 0.08779, 0.9961, 0.391, 0.3328, -0.8581, 0.009055, 0.6325, -0.7745, 0.0004049, -0.03016, -0.9995, 0.4068, 0.3433, -0.8466, 0.02559, 0.628, -0.7778, -0.0001193, -0.02915, -0.9996, 0.3972, 0.3393, -0.8527, 0.004465, 0.6224, -0.7827, -0.000168, -0.03012, -0.9995, -0.3922, 0.3329, -0.8575, 0.004465, 0.6224, -0.7827, 0.003224, 0.8299, 0.5579, -0.4639, 0.2648, 0.8454, 0.4767, 0.2667, 0.8376, 0.05098, 0.8362, 0.5461, 0.02559, 0.628, -0.7778, 0.4068, 0.3433, -0.8466, 0.4571, 0.2698, 0.8475, 0.03823, 0.8122, 0.5821, 0.009055, 0.6325, -0.7745, 0.391, 0.3328, -0.8581, -0.6048, -0.3875, -0.6957, -0.6017, -0.2407, 0.7616, -0.7033, -0.2166, 0.6771, -0.671, -0.3431, -0.6573])] * 3)])
me_cube_002 = bpy.data.meshes.new('Cube.002')
me_cube_002.from_pydata([(0.0082, 0.109, -0.00156), (0.006818, -0.00216, -0.0004387), (0.002371, -0.00216, -0.0004387), (0.001319, 0.1088, -0.00159), (0.0082, 0.109, -0.0006935), (0.006818, -0.00216, 5.405e-05), (0.002371, -0.00216, 5.405e-05), (0.001319, 0.1088, -0.0007146), (0.01627, 0.08957, -0.003013), (-0.007349, 0.08957, -0.002827), (0.01627, 0.08957, -0.002106), (-0.007349, 0.08957, -0.001929), (-0.004856, 0.1004, -0.002999), (-0.004856, 0.1004, -0.002102), (0.01453, 0.1004, -0.003014), (0.01453, 0.1004, -0.002107), (-0.002568, 0.1052, -0.002579), (-0.002568, 0.1052, -0.001715), (0.01207, 0.1052, -0.002721), (0.01207, 0.1052, -0.001861), (-0.0007196, 0.1076, -0.002012), (-0.0007196, 0.1076, -0.001124), (0.01031, 0.1076, -0.002061), (0.01031, 0.1076, -0.001173), (0.01595, 0.09595, -0.003174), (0.01595, 0.09595, -0.002268), (-0.00653, 0.09595, -0.003013), (-0.00653, 0.09595, -0.002117), (0.01365, 0.07716, -0.001818), (0.01365, 0.07716, -0.0009147), (-0.004958, 0.07716, -0.001728), (-0.004958, 0.07716, -0.0008282), (-0.006488, 0.08252, -0.002348), (-0.006488, 0.08252, -0.001449), (0.01535, 0.08252, -0.00252), (0.01535, 0.08252, -0.001613), (0.01033, 0.07348, -0.001093), (0.01033, 0.07348, -0.0002287), (-0.001988, 0.07348, -0.001395), (-0.001988, 0.07348, -0.0005122), (0.006686, 0.06684, -0.0005936), (0.006675, 0.06678, -1.206e-05), (0.001981, 0.06676, -0.0007977), (0.001973, 0.06678, -0.0002118), (0.007306, 0.07023, 7.919e-05), (0.009996, 0.0006625, -0.0004387), (0.009996, 0.0006624, 0.000449), (-0.0007317, 0.0006625, -0.0004387), (-0.0007317, 0.0006625, 0.000449), (-0.0005924, 0.003304, -0.0003927), (-0.0005924, 0.003304, 0.000403), (0.009659, 0.003304, -0.0003927), (0.009659, 0.003304, 0.000403), (0.0002997, 0.01587, -0.0003833), (0.0002997, 0.01587, 0.0003936), (0.008889, 0.01587, -0.0003833), (0.008889, 0.01587, 0.0003936), (0.003584, 0.1101, -0.00116), (0.003584, 0.1101, -0.0003088), (-0.006038, 0.08957, -0.003369), (-0.00378, 0.1004, -0.003222), (-0.001756, 0.1052, -0.002662), (-0.0001077, 0.1076, -0.002018), (-0.005283, 0.09595, -0.003541), (-0.003925, 0.07716, -0.001871), (-0.005277, 0.08252, -0.002791), (-0.001305, 0.07348, -0.001421), (0.00101, 0.07129, -0.001098), (-0.006038, 0.08957, -0.00248), (-0.00378, 0.1004, -0.002339), (-0.001756, 0.1052, -0.001801), (-0.0001077, 0.1076, -0.001129), (-0.005283, 0.09595, -0.002652), (-0.004047, 0.07716, -0.0009717), (-0.005277, 0.08252, -0.001903), (-0.001527, 0.07348, -0.0005419), (0.001236, 0.07023, -0.0002377), (0.01531, 0.08957, -0.002546), (0.01375, 0.1004, -0.002306), (0.01148, 0.1052, -0.001908), (0.009862, 0.1076, -0.001166), (0.01504, 0.09595, -0.0027), (0.01296, 0.07716, -0.001023), (0.01446, 0.08252, -0.001972), (0.01004, 0.07348, -0.0002584), (0.006314, 0.1101, -0.001142), (0.006314, 0.1101, -0.000302), (0.01531, 0.08957, -0.003444), (0.01375, 0.1004, -0.003201), (0.01148, 0.1052, -0.002766), (0.009862, 0.1076, -0.002055), (0.01504, 0.09595, -0.003598), (0.0129, 0.07716, -0.001919), (0.01446, 0.08252, -0.002868), (0.009831, 0.07348, -0.001139), (0.007501, 0.07129, -0.000724), (0.002075, 0.0623, -0.0001793), (0.002081, 0.06228, -0.0007244), (0.006622, 0.0623, -1.301e-05), (0.006632, 0.06235, -0.0005545)], [], [(45, 1, 2, 47), (46, 48, 6, 5), (45, 46, 5, 1), (1, 5, 6, 2), (20, 21, 7, 3), (72, 27, 11, 68), (32, 33, 11, 9), (24, 25, 10, 8), (63, 59, 9, 26), (61, 60, 12, 16), (70, 17, 13, 69), (71, 21, 17, 70), (18, 19, 15, 14), (26, 27, 13, 12), (22, 23, 19, 18), (62, 61, 16, 20), (57, 62, 20, 3), (12, 13, 17, 16), (58, 7, 21, 71), (60, 63, 26, 12), (0, 4, 23, 22), (16, 17, 21, 20), (9, 11, 27, 26), (69, 13, 27, 72), (74, 33, 31, 73), (14, 15, 25, 24), (38, 39, 31, 30), (34, 35, 29, 28), (65, 64, 30, 32), (59, 65, 32, 9), (68, 11, 33, 74), (73, 31, 39, 75), (8, 10, 35, 34), (30, 31, 33, 32), (67, 76, 39, 38), (28, 29, 37, 36), (64, 66, 38, 30), (99, 40, 41, 98), (99, 55, 53, 97), (66, 67, 38), (75, 39, 76), (0, 85, 86, 4), (36, 37, 44, 95), (96, 43, 42, 97), (2, 6, 48, 47), (51, 52, 46, 45), (52, 50, 48, 46), (51, 45, 47, 49), (55, 51, 49, 53), (56, 54, 50, 52), (55, 56, 52, 51), (47, 48, 50, 49), (42, 67, 95, 40), (41, 40, 95, 44), (43, 76, 67, 42), (49, 50, 54, 53), (96, 98, 41, 43), (25, 81, 77, 10), (8, 87, 91, 24), (14, 88, 89, 18), (19, 79, 78, 15), (23, 80, 79, 19), (18, 89, 90, 22), (22, 90, 85, 0), (4, 86, 80, 23), (24, 91, 88, 14), (15, 78, 81, 25), (35, 83, 82, 29), (28, 92, 93, 34), (34, 93, 87, 8), (10, 77, 83, 35), (29, 82, 84, 37), (36, 94, 92, 28), (95, 94, 36), (37, 84, 44), (86, 85, 57, 58), (81, 72, 68, 77), (91, 87, 59, 63), (89, 88, 60, 61), (79, 70, 69, 78), (80, 71, 70, 79), (90, 89, 61, 62), (85, 90, 62, 57), (86, 58, 71, 80), (88, 91, 63, 60), (78, 69, 72, 81), (83, 74, 73, 82), (93, 92, 64, 65), (87, 93, 65, 59), (77, 68, 74, 83), (82, 73, 75, 84), (92, 94, 66, 64), (94, 95, 67, 66), (84, 75, 76, 44), (44, 76, 43, 41), (58, 57, 3, 7), (54, 56, 98, 96), (54, 96, 97, 53), (40, 99, 97, 42), (55, 99, 98, 56)])
me_cube_002.polygons.foreach_set('use_smooth', [True] * 100)
_uv = me_cube_002.uv_layers.new(name='UVMap')
_uv.uv.foreach_set('vector', [0.02482, 0.6519, 0.0001456, 0.6235, 0.0005692, 0.5841, 0.02584, 0.5569, 0.02516, 0.3561, 0.02585, 0.451, 0.0004309, 0.4238, 0.0001456, 0.3844, 0.01002, 0.1155, 0.01404, 0.1197, 0.003069, 0.1385, 0.0001456, 0.1383, 0.0001456, 0.1383, 0.003069, 0.1385, 0.01032, 0.1619, 0.007525, 0.1639, 0.9786, 0.1816, 0.9729, 0.1752, 0.9832, 0.1552, 0.9905, 0.1603, 0.8694, 0.4857, 0.8697, 0.4977, 0.8132, 0.505, 0.8134, 0.4925, 0.6989, 0.2561, 0.6977, 0.246, 0.7951, 0.2472, 0.7962, 0.2581, 0.8614, 0.004236, 0.8598, 0.01366, 0.7886, 0.01192, 0.7884, 0.0001456, 0.8696, 0.5247, 0.8135, 0.5178, 0.8133, 0.5053, 0.8698, 0.5127, 0.9519, 0.5555, 0.9088, 0.5376, 0.909, 0.5279, 0.952, 0.5483, 0.9518, 0.4551, 0.9519, 0.4623, 0.9089, 0.4827, 0.9087, 0.4729, 0.974, 0.4406, 0.974, 0.446, 0.9519, 0.4623, 0.9518, 0.4551, 0.9536, 0.04288, 0.9499, 0.05045, 0.9033, 0.02676, 0.9063, 0.01821, 0.8662, 0.2458, 0.8636, 0.2369, 0.9066, 0.2194, 0.9102, 0.2277, 0.9765, 0.06251, 0.9713, 0.06936, 0.9499, 0.05045, 0.9536, 0.04288, 0.974, 0.57, 0.9519, 0.5555, 0.952, 0.5483, 0.974, 0.5646, 0.9966, 0.6026, 0.974, 0.57, 0.974, 0.5646, 0.9852, 0.5826, 0.9102, 0.2277, 0.9066, 0.2194, 0.9523, 0.1945, 0.9562, 0.2019, 0.9965, 0.4081, 0.9851, 0.428, 0.974, 0.446, 0.974, 0.4406, 0.9088, 0.5376, 0.8696, 0.5247, 0.8698, 0.5127, 0.909, 0.5279, 0.9912, 0.0841, 0.984, 0.08962, 0.9713, 0.06936, 0.9765, 0.06251, 0.9562, 0.2019, 0.9523, 0.1945, 0.9729, 0.1752, 0.9786, 0.1816, 0.7962, 0.2581, 0.7951, 0.2472, 0.8636, 0.2369, 0.8662, 0.2458, 0.9087, 0.4729, 0.9089, 0.4827, 0.8697, 0.4977, 0.8694, 0.4857, 0.7511, 0.4861, 0.7506, 0.4975, 0.7029, 0.484, 0.7031, 0.4758, 0.9063, 0.01821, 0.9033, 0.02676, 0.8598, 0.01366, 0.8614, 0.004236, 0.6033, 0.2774, 0.5989, 0.2704, 0.6407, 0.2513, 0.6436, 0.2596, 0.6796, 0.01287, 0.6797, 0.02578, 0.6044, 0.03173, 0.6062, 0.02094, 0.7512, 0.5241, 0.7032, 0.5355, 0.703, 0.5262, 0.7508, 0.5127, 0.8135, 0.5178, 0.7512, 0.5241, 0.7508, 0.5127, 0.8133, 0.5053, 0.8134, 0.4925, 0.8132, 0.505, 0.7506, 0.4975, 0.7511, 0.4861, 0.7031, 0.4758, 0.7029, 0.484, 0.6703, 0.4577, 0.6703, 0.4536, 0.7884, 0.0001456, 0.7886, 0.01192, 0.6797, 0.02578, 0.6796, 0.01287, 0.6436, 0.2596, 0.6407, 0.2513, 0.6977, 0.246, 0.6989, 0.2561, 0.573, 0.2958, 0.5633, 0.2902, 0.5989, 0.2704, 0.6033, 0.2774, 0.6062, 0.02094, 0.6044, 0.03173, 0.5488, 0.02187, 0.5516, 0.01267, 0.7032, 0.5355, 0.6704, 0.5585, 0.6704, 0.5525, 0.703, 0.5262, 0.3855, 0.03667, 0.4452, 0.01902, 0.4464, 0.02794, 0.3863, 0.0424, 0.571, 0.628, 0.1595, 0.6435, 0.1603, 0.5675, 0.5708, 0.5877, 0.6704, 0.5585, 0.6507, 0.5789, 0.6704, 0.5525, 0.6703, 0.4536, 0.6703, 0.4577, 0.6413, 0.4292, 0.9912, 0.0841, 0.9999, 0.1067, 0.9911, 0.1089, 0.984, 0.08962, 0.5516, 0.01267, 0.5488, 0.02187, 0.499, 0.01535, 0.5096, 0.004212, 0.4962, 0.2821, 0.5359, 0.2899, 0.5352, 0.2951, 0.495, 0.2873, 0.007525, 0.1639, 0.01032, 0.1619, 0.03451, 0.1752, 0.03149, 0.1822, 0.02656, 0.1081, 0.0283, 0.1129, 0.01404, 0.1197, 0.01002, 0.1155, 0.04856, 0.3589, 0.04921, 0.4496, 0.02585, 0.451, 0.02516, 0.3561, 0.04822, 0.6491, 0.02482, 0.6519, 0.02584, 0.5569, 0.0492, 0.5584, 0.1595, 0.6435, 0.04822, 0.6491, 0.0492, 0.5584, 0.1603, 0.5675, 0.1598, 0.3649, 0.1603, 0.4409, 0.04921, 0.4496, 0.04856, 0.3589, 0.1035, 0.09093, 0.1044, 0.09573, 0.0283, 0.1129, 0.02656, 0.1081, 0.03149, 0.1822, 0.03451, 0.1752, 0.06038, 0.182, 0.05825, 0.1896, 0.6104, 0.5872, 0.6507, 0.5789, 0.65, 0.6365, 0.6107, 0.6289, 0.4464, 0.02794, 0.4452, 0.01902, 0.5096, 0.004212, 0.499, 0.01535, 0.5359, 0.2899, 0.5633, 0.2902, 0.573, 0.2958, 0.5352, 0.2951, 0.05825, 0.1896, 0.06038, 0.182, 0.1706, 0.2085, 0.1692, 0.2146, 0.5711, 0.4223, 0.5708, 0.382, 0.6105, 0.3812, 0.6108, 0.4229, 0.8697, 0.299, 0.8695, 0.3079, 0.8135, 0.3054, 0.8133, 0.2961, 0.8131, 0.7142, 0.8134, 0.705, 0.8694, 0.7026, 0.8695, 0.7114, 0.9086, 0.699, 0.9085, 0.6919, 0.9514, 0.672, 0.9515, 0.6772, 0.9516, 0.3333, 0.9515, 0.3386, 0.9086, 0.3186, 0.9088, 0.3114, 0.9738, 0.3487, 0.9738, 0.3527, 0.9515, 0.3386, 0.9516, 0.3333, 0.9515, 0.6772, 0.9514, 0.672, 0.9737, 0.6579, 0.9737, 0.6619, 0.9737, 0.6619, 0.9737, 0.6579, 0.9966, 0.6267, 0.9862, 0.6433, 0.9862, 0.3673, 0.9965, 0.384, 0.9738, 0.3527, 0.9738, 0.3487, 0.8695, 0.7114, 0.8694, 0.7026, 0.9085, 0.6919, 0.9086, 0.699, 0.9088, 0.3114, 0.9086, 0.3186, 0.8695, 0.3079, 0.8697, 0.299, 0.7508, 0.3043, 0.7513, 0.3128, 0.7031, 0.3255, 0.703, 0.3193, 0.7028, 0.6908, 0.703, 0.6841, 0.7511, 0.6975, 0.7507, 0.7059, 0.7507, 0.7059, 0.7511, 0.6975, 0.8134, 0.705, 0.8131, 0.7142, 0.8133, 0.2961, 0.8135, 0.3054, 0.7513, 0.3128, 0.7508, 0.3043, 0.703, 0.3193, 0.7031, 0.3255, 0.6699, 0.3511, 0.6698, 0.3485, 0.6697, 0.6615, 0.6698, 0.6571, 0.703, 0.6841, 0.7028, 0.6908, 0.65, 0.6365, 0.6698, 0.6571, 0.6697, 0.6615, 0.6698, 0.3485, 0.6699, 0.3511, 0.6409, 0.3754, 0.9911, 0.1089, 0.9999, 0.1067, 0.9999, 0.1356, 0.9918, 0.1335, 0.8695, 0.3079, 0.8694, 0.4857, 0.8134, 0.4925, 0.8135, 0.3054, 0.8694, 0.7026, 0.8134, 0.705, 0.8135, 0.5178, 0.8696, 0.5247, 0.9514, 0.672, 0.9085, 0.6919, 0.9088, 0.5376, 0.9519, 0.5555, 0.9515, 0.3386, 0.9518, 0.4551, 0.9087, 0.4729, 0.9086, 0.3186, 0.9738, 0.3527, 0.974, 0.4406, 0.9518, 0.4551, 0.9515, 0.3386, 0.9737, 0.6579, 0.9514, 0.672, 0.9519, 0.5555, 0.974, 0.57, 0.9966, 0.6267, 0.9737, 0.6579, 0.974, 0.57, 0.9966, 0.6026, 0.9965, 0.384, 0.9965, 0.4081, 0.974, 0.4406, 0.9738, 0.3527, 0.9085, 0.6919, 0.8694, 0.7026, 0.8696, 0.5247, 0.9088, 0.5376, 0.9086, 0.3186, 0.9087, 0.4729, 0.8694, 0.4857, 0.8695, 0.3079, 0.7513, 0.3128, 0.7511, 0.4861, 0.7031, 0.4758, 0.7031, 0.3255, 0.7511, 0.6975, 0.703, 0.6841, 0.7032, 0.5355, 0.7512, 0.5241, 0.8134, 0.705, 0.7511, 0.6975, 0.7512, 0.5241, 0.8135, 0.5178, 0.8135, 0.3054, 0.8134, 0.4925, 0.7511, 0.4861, 0.7513, 0.3128, 0.7031, 0.3255, 0.7031, 0.4758, 0.6703, 0.4536, 0.6699, 0.3511, 0.703, 0.6841, 0.6698, 0.6571, 0.6704, 0.5585, 0.7032, 0.5355, 0.6698, 0.6571, 0.65, 0.6365, 0.6507, 0.5789, 0.6704, 0.5585, 0.6699, 0.3511, 0.6703, 0.4536, 0.6413, 0.4292, 0.6409, 0.3754, 0.6409, 0.3754, 0.6413, 0.4292, 0.6108, 0.4229, 0.6105, 0.3812, 0.9918, 0.1335, 0.9999, 0.1356, 0.9905, 0.1603, 0.9832, 0.1552, 0.1603, 0.4409, 0.1598, 0.3649, 0.5708, 0.382, 0.5711, 0.4223, 0.1706, 0.2085, 0.4962, 0.2821, 0.495, 0.2873, 0.1692, 0.2146, 0.6107, 0.6289, 0.571, 0.628, 0.5708, 0.5877, 0.6104, 0.5872, 0.1035, 0.09093, 0.3855, 0.03667, 0.3863, 0.0424, 0.1044, 0.09573])
me_cube_002.materials.append(mat_material_001)
me_cube_002.use_remesh_preserve_volume = False
me_cube_002.use_remesh_preserve_attributes = False
me_cube_002.use_mirror_vertex_groups = False
me_cube_002.update()
me_cube_002.normals_split_custom_set([tuple(v) for v in zip(*[iter([0.737, -0.2718, -0.6189, 0.2744, -0.722, -0.6352, -0.2789, -0.7211, -0.6342, -0.7233, -0.2922, -0.6257, 0.7272, -0.284, 0.625, -0.7131, -0.3046, 0.6314, -0.2739, -0.7665, 0.5809, 0.2692, -0.7674, 0.5819, 0.737, -0.2718, -0.6189, 0.7272, -0.284, 0.625, 0.2692, -0.7674, 0.5819, 0.2744, -0.722, -0.6352, 0.2744, -0.722, -0.6352, 0.2692, -0.7674, 0.5819, -0.2739, -0.7665, 0.5809, -0.2789, -0.7211, -0.6342, -0.483, 0.6659, -0.5686, -0.5178, 0.424, 0.743, -0.4034, 0.4507, 0.7963, -0.3136, 0.756, -0.5746, 0.1876, -0.05872, 0.9805, -0.5853, 0.1576, 0.7954, -0.6037, 0.03878, 0.7963, 0.2078, 0.04919, 0.9769, -0.7965, -0.2124, -0.566, -0.6054, -0.05143, 0.7943, -0.6037, 0.03878, 0.7963, -0.8389, -0.02248, -0.5438, 0.8276, 0.1509, -0.5407, 0.5916, 0.1076, 0.799, 0.5807, 0.01328, 0.814, 0.8419, -0.05794, -0.5365, -0.1842, 0.05813, -0.9812, -0.2048, -0.04918, -0.9776, -0.8389, -0.02248, -0.5438, -0.8114, 0.1949, -0.551, -0.05253, 0.2035, -0.9777, -0.1117, 0.1257, -0.9858, -0.7282, 0.3384, -0.5961, -0.6379, 0.463, -0.6154, 0.05439, -0.2065, 0.9769, -0.6111, 0.2826, 0.7394, -0.5799, 0.2098, 0.7872, 0.1157, -0.1241, 0.9855, 0.01911, -0.3141, 0.9492, -0.5178, 0.424, 0.743, -0.6111, 0.2826, 0.7394, 0.05439, -0.2065, 0.9769, 0.6272, 0.4597, -0.6288, 0.612, 0.2884, 0.7364, 0.5787, 0.2041, 0.7896, 0.7474, 0.3347, -0.5738, -0.8114, 0.1949, -0.551, -0.5853, 0.1576, 0.7954, -0.5799, 0.2098, 0.7872, -0.7282, 0.3384, -0.5961, 0.4862, 0.6619, -0.5705, 0.5455, 0.3985, 0.7373, 0.612, 0.2884, 0.7364, 0.6272, 0.4597, -0.6288, -0.01632, 0.3114, -0.9501, -0.05253, 0.2035, -0.9777, -0.6379, 0.463, -0.6154, -0.483, 0.6659, -0.5686, -0.1747, 0.838, -0.517, -0.01632, 0.3114, -0.9501, -0.483, 0.6659, -0.5686, -0.3136, 0.756, -0.5746, -0.7282, 0.3384, -0.5961, -0.5799, 0.2098, 0.7872, -0.6111, 0.2826, 0.7394, -0.6379, 0.463, -0.6154, -0.2069, 0.6058, 0.7683, -0.4034, 0.4507, 0.7963, -0.5178, 0.424, 0.743, 0.01911, -0.3141, 0.9492, -0.1117, 0.1257, -0.9858, -0.1842, 0.05813, -0.9812, -0.8114, 0.1949, -0.551, -0.7282, 0.3384, -0.5961, 0.3202, 0.7477, -0.5817, 0.4353, 0.4398, 0.7855, 0.5455, 0.3985, 0.7373, 0.4862, 0.6619, -0.5705, -0.6379, 0.463, -0.6154, -0.6111, 0.2826, 0.7394, -0.5178, 0.424, 0.743, -0.483, 0.6659, -0.5686, -0.8389, -0.02248, -0.5438, -0.6037, 0.03878, 0.7963, -0.5853, 0.1576, 0.7954, -0.8114, 0.1949, -0.551, 0.1157, -0.1241, 0.9855, -0.5799, 0.2098, 0.7872, -0.5853, 0.1576, 0.7954, 0.1876, -0.05872, 0.9805, 0.1654, 0.1444, 0.9756, -0.6054, -0.05143, 0.7943, -0.6023, -0.2552, 0.7564, 0.1004, 0.185, 0.9776, 0.7474, 0.3347, -0.5738, 0.5787, 0.2041, 0.7896, 0.5916, 0.1076, 0.799, 0.8276, 0.1509, -0.5407, -0.4914, -0.5348, -0.6874, -0.5363, -0.4642, 0.7049, -0.6023, -0.2552, 0.7564, -0.7135, -0.4158, -0.564, 0.7991, -0.2286, -0.556, 0.5991, -0.05927, 0.7985, 0.5962, -0.2658, 0.7576, 0.6963, -0.4579, -0.5527, -0.1596, -0.1435, -0.9767, -0.08641, -0.1802, -0.9798, -0.7135, -0.4158, -0.564, -0.7965, -0.2124, -0.566, -0.2048, -0.04918, -0.9776, -0.1596, -0.1435, -0.9767, -0.7965, -0.2124, -0.566, -0.8389, -0.02248, -0.5438, 0.2078, 0.04919, 0.9769, -0.6037, 0.03878, 0.7963, -0.6054, -0.05143, 0.7943, 0.1654, 0.1444, 0.9756, 0.1004, 0.185, 0.9776, -0.6023, -0.2552, 0.7564, -0.5363, -0.4642, 0.7049, 0.03474, 0.1518, 0.9878, 0.8419, -0.05794, -0.5365, 0.5807, 0.01328, 0.814, 0.5991, -0.05927, 0.7985, 0.7991, -0.2286, -0.556, -0.7135, -0.4158, -0.564, -0.6023, -0.2552, 0.7564, -0.6054, -0.05143, 0.7943, -0.7965, -0.2124, -0.566, -0.3276, -0.4091, -0.8516, -0.6537, -0.1882, 0.733, -0.5363, -0.4642, 0.7049, -0.4914, -0.5348, -0.6874, 0.6963, -0.4579, -0.5527, 0.5962, -0.2658, 0.7576, 0.5302, -0.4027, 0.7461, 0.4801, -0.5865, -0.6523, -0.08641, -0.1802, -0.9798, -0.02146, -0.1743, -0.9845, -0.4914, -0.5348, -0.6874, -0.7135, -0.4158, -0.564, 0.7154, 0.00529, -0.6987, 0.7058, -0.09128, -0.7025, 0.6659, -0.06732, 0.743, 0.6866, 0.01916, 0.7268, 0.7154, 0.00529, -0.6987, 0.709, 0.03719, -0.7042, -0.7001, 0.03686, -0.7131, -0.6885, -0.0004677, -0.7252, -0.02146, -0.1743, -0.9845, -0.3276, -0.4091, -0.8516, -0.4914, -0.5348, -0.6874, 0.03474, 0.1518, 0.9878, -0.5363, -0.4642, 0.7049, -0.6537, -0.1882, 0.733, 0.3202, 0.7477, -0.5817, 0.1863, 0.8393, -0.5108, 0.2226, 0.6029, 0.7661, 0.4353, 0.4398, 0.7855, 0.4801, -0.5865, -0.6523, 0.5302, -0.4027, 0.7461, 0.6204, -0.1734, 0.7649, 0.3865, -0.3924, -0.8347, -0.7131, 0.009943, 0.701, -0.6989, -0.08263, 0.7104, -0.6635, -0.1044, -0.7408, -0.6885, -0.0004677, -0.7252, -0.2789, -0.7211, -0.6342, -0.2739, -0.7665, 0.5809, -0.7131, -0.3046, 0.6314, -0.7233, -0.2922, -0.6257, 0.6981, 0.07274, -0.7123, 0.698, 0.07273, 0.7123, 0.7272, -0.284, 0.625, 0.737, -0.2718, -0.6189, 0.698, 0.07273, 0.7123, -0.7095, 0.05048, 0.7029, -0.7131, -0.3046, 0.6314, 0.7272, -0.284, 0.625, 0.6981, 0.07274, -0.7123, 0.737, -0.2718, -0.6189, -0.7233, -0.2922, -0.6257, -0.7094, 0.05047, -0.7029, 0.709, 0.03719, -0.7042, 0.6981, 0.07274, -0.7123, -0.7094, 0.05047, -0.7029, -0.7001, 0.03686, -0.7131, 0.6998, 0.04264, 0.7131, -0.7041, 0.04214, 0.7089, -0.7095, 0.05048, 0.7029, 0.698, 0.07273, 0.7123, 0.709, 0.03719, -0.7042, 0.6998, 0.04264, 0.7131, 0.698, 0.07273, 0.7123, 0.6981, 0.07274, -0.7123, -0.7233, -0.2922, -0.6257, -0.7131, -0.3046, 0.6314, -0.7095, 0.05048, 0.7029, -0.7094, 0.05047, -0.7029, -0.6635, -0.1044, -0.7408, -0.3276, -0.4091, -0.8516, 0.3865, -0.3924, -0.8347, 0.7058, -0.09128, -0.7025, 0.6659, -0.06732, 0.743, 0.7058, -0.09128, -0.7025, 0.3865, -0.3924, -0.8347, 0.6204, -0.1734, 0.7649, -0.6989, -0.08263, 0.7104, -0.6537, -0.1882, 0.733, -0.3276, -0.4091, -0.8516, -0.6635, -0.1044, -0.7408, -0.7094, 0.05047, -0.7029, -0.7095, 0.05048, 0.7029, -0.7041, 0.04214, 0.7089, -0.7001, 0.03686, -0.7131, -0.7131, 0.009943, 0.701, 0.6866, 0.01916, 0.7268, 0.6659, -0.06732, 0.743, -0.6989, -0.08263, 0.7104, 0.5916, 0.1076, 0.799, -0.2065, -0.05757, 0.9767, -0.2176, 0.05853, 0.9743, 0.5807, 0.01328, 0.814, 0.8419, -0.05794, -0.5365, 0.2132, -0.05841, -0.9753, 0.2016, 0.05693, -0.9778, 0.8276, 0.1509, -0.5407, 0.7474, 0.3347, -0.5738, 0.1219, 0.1254, -0.9846, 0.04048, 0.2045, -0.978, 0.6272, 0.4597, -0.6288, 0.612, 0.2884, 0.7364, -0.04247, -0.2075, 0.9773, -0.1273, -0.1234, 0.9842, 0.5787, 0.2041, 0.7896, 0.5455, 0.3985, 0.7373, -0.002289, -0.3108, 0.9505, -0.04247, -0.2075, 0.9773, 0.612, 0.2884, 0.7364, 0.6272, 0.4597, -0.6288, 0.04048, 0.2045, -0.978, 7.462e-05, 0.3102, -0.9507, 0.4862, 0.6619, -0.5705, 0.4862, 0.6619, -0.5705, 7.462e-05, 0.3102, -0.9507, 0.1863, 0.8393, -0.5108, 0.3202, 0.7477, -0.5817, 0.4353, 0.4398, 0.7855, 0.2226, 0.6029, 0.7661, -0.002289, -0.3108, 0.9505, 0.5455, 0.3985, 0.7373, 0.8276, 0.1509, -0.5407, 0.2016, 0.05693, -0.9778, 0.1219, 0.1254, -0.9846, 0.7474, 0.3347, -0.5738, 0.5787, 0.2041, 0.7896, -0.1273, -0.1234, 0.9842, -0.2065, -0.05757, 0.9767, 0.5916, 0.1076, 0.799, 0.5991, -0.05927, 0.7985, -0.174, 0.1526, 0.9729, -0.1065, 0.2284, 0.9677, 0.5962, -0.2658, 0.7576, 0.6963, -0.4579, -0.5527, 0.09403, -0.2253, -0.9697, 0.1663, -0.1514, -0.9744, 0.7991, -0.2286, -0.556, 0.7991, -0.2286, -0.556, 0.1663, -0.1514, -0.9744, 0.2132, -0.05841, -0.9753, 0.8419, -0.05794, -0.5365, 0.5807, 0.01328, 0.814, -0.2176, 0.05853, 0.9743, -0.174, 0.1526, 0.9729, 0.5991, -0.05927, 0.7985, 0.5962, -0.2658, 0.7576, -0.1065, 0.2284, 0.9677, -0.06349, 0.1821, 0.9812, 0.5302, -0.4027, 0.7461, 0.4801, -0.5865, -0.6523, 0.05675, -0.2251, -0.9727, 0.09403, -0.2253, -0.9697, 0.6963, -0.4579, -0.5527, 0.3865, -0.3924, -0.8347, 0.05675, -0.2251, -0.9727, 0.4801, -0.5865, -0.6523, 0.5302, -0.4027, 0.7461, -0.06349, 0.1821, 0.9812, 0.6204, -0.1734, 0.7649, 0.2226, 0.6029, 0.7661, 0.1863, 0.8393, -0.5108, -0.1747, 0.838, -0.517, -0.2069, 0.6058, 0.7683, -0.2065, -0.05757, 0.9767, 0.1876, -0.05872, 0.9805, 0.2078, 0.04919, 0.9769, -0.2176, 0.05853, 0.9743, 0.2016, 0.05693, -0.9778, 0.2132, -0.05841, -0.9753, -0.2048, -0.04918, -0.9776, -0.1842, 0.05813, -0.9812, 0.04048, 0.2045, -0.978, 0.1219, 0.1254, -0.9846, -0.1117, 0.1257, -0.9858, -0.05253, 0.2035, -0.9777, -0.04247, -0.2075, 0.9773, 0.05439, -0.2065, 0.9769, 0.1157, -0.1241, 0.9855, -0.1273, -0.1234, 0.9842, -0.002289, -0.3108, 0.9505, 0.01911, -0.3141, 0.9492, 0.05439, -0.2065, 0.9769, -0.04247, -0.2075, 0.9773, 7.462e-05, 0.3102, -0.9507, 0.04048, 0.2045, -0.978, -0.05253, 0.2035, -0.9777, -0.01632, 0.3114, -0.9501, 0.1863, 0.8393, -0.5108, 7.462e-05, 0.3102, -0.9507, -0.01632, 0.3114, -0.9501, -0.1747, 0.838, -0.517, 0.2226, 0.6029, 0.7661, -0.2069, 0.6058, 0.7683, 0.01911, -0.3141, 0.9492, -0.002289, -0.3108, 0.9505, 0.1219, 0.1254, -0.9846, 0.2016, 0.05693, -0.9778, -0.1842, 0.05813, -0.9812, -0.1117, 0.1257, -0.9858, -0.1273, -0.1234, 0.9842, 0.1157, -0.1241, 0.9855, 0.1876, -0.05872, 0.9805, -0.2065, -0.05757, 0.9767, -0.174, 0.1526, 0.9729, 0.1654, 0.1444, 0.9756, 0.1004, 0.185, 0.9776, -0.1065, 0.2284, 0.9677, 0.1663, -0.1514, -0.9744, 0.09403, -0.2253, -0.9697, -0.08641, -0.1802, -0.9798, -0.1596, -0.1435, -0.9767, 0.2132, -0.05841, -0.9753, 0.1663, -0.1514, -0.9744, -0.1596, -0.1435, -0.9767, -0.2048, -0.04918, -0.9776, -0.2176, 0.05853, 0.9743, 0.2078, 0.04919, 0.9769, 0.1654, 0.1444, 0.9756, -0.174, 0.1526, 0.9729, -0.1065, 0.2284, 0.9677, 0.1004, 0.185, 0.9776, 0.03474, 0.1518, 0.9878, -0.06349, 0.1821, 0.9812, 0.09403, -0.2253, -0.9697, 0.05675, -0.2251, -0.9727, -0.02146, -0.1743, -0.9845, -0.08641, -0.1802, -0.9798, 0.05675, -0.2251, -0.9727, 0.3865, -0.3924, -0.8347, -0.3276, -0.4091, -0.8516, -0.02146, -0.1743, -0.9845, -0.06349, 0.1821, 0.9812, 0.03474, 0.1518, 0.9878, -0.6537, -0.1882, 0.733, 0.6204, -0.1734, 0.7649, 0.6204, -0.1734, 0.7649, -0.6537, -0.1882, 0.733, -0.6989, -0.08263, 0.7104, 0.6659, -0.06732, 0.743, -0.2069, 0.6058, 0.7683, -0.1747, 0.838, -0.517, -0.3136, 0.756, -0.5746, -0.4034, 0.4507, 0.7963, -0.7041, 0.04214, 0.7089, 0.6998, 0.04264, 0.7131, 0.6866, 0.01916, 0.7268, -0.7131, 0.009943, 0.701, -0.7041, 0.04214, 0.7089, -0.7131, 0.009943, 0.701, -0.6885, -0.0004677, -0.7252, -0.7001, 0.03686, -0.7131, 0.7058, -0.09128, -0.7025, 0.7154, 0.00529, -0.6987, -0.6885, -0.0004677, -0.7252, -0.6635, -0.1044, -0.7408, 0.709, 0.03719, -0.7042, 0.7154, 0.00529, -0.6987, 0.6866, 0.01916, 0.7268, 0.6998, 0.04264, 0.7131])] * 3)])
me_cube_003 = bpy.data.meshes.new('Cube.003')
me_cube_003.from_pydata([(-0.004168, -0.05264, -0.001253), (-0.003046, -0.0525, -0.0003337), (0.001192, 0.05363, -1.869e-05), (0.001194, 0.05363, 4.583e-05), (0.004851, -0.05264, -0.001253), (0.00373, -0.0525, -0.0003337), (0.003306, 0.05363, -8.371e-05), (0.003311, 0.05363, 8.241e-05), (-0.003859, -0.05437, -0.001253), (-0.003859, -0.05437, -0.0007058), (0.004543, -0.05437, -0.001253), (0.004543, -0.05437, -0.0007058), (-0.001484, -0.05574, -0.0009511), (-0.001142, -0.05461, -0.0002509), (0.002812, -0.05574, -0.0009511), (0.002117, -0.05461, -0.0003162), (-0.001983, -0.01429, -0.0006413), (-0.00167, -0.01443, 0.001), (0.003278, -0.01429, -0.0006413), (0.002575, -0.01429, 0.0009869), (-0.00233, -0.009818, 0.0004621), (0.003565, -0.009818, -0.0004994), (-0.00233, -0.009818, -0.0004994), (0.003565, -0.009818, 0.0004621), (-0.00427, -0.007121, 0.0002139), (0.004139, -0.007121, -0.0001121), (-0.004272, -0.007121, 0.0001493), (0.00415, -0.007121, 0.000249), (-0.005674, 0.008263, 0.000257), (0.004304, 0.008263, -0.0001144), (-0.005676, 0.008263, 0.0001925), (0.004315, 0.008263, 0.0002467), (-0.005895, 0.03095, 0.0002638), (0.004414, 0.03095, -0.0001178), (-0.005897, 0.03095, 0.0001993), (0.004425, 0.03095, 0.0002433), (-0.0005945, 0.05251, 0.0001008), (0.004136, 0.05251, -0.0001092), (-0.0005965, 0.05251, 3.63e-05), (0.004147, 0.05251, 0.0002519), (-0.003794, 0.04536, 0.0001346), (0.004239, 0.04536, 0.000249), (-0.003792, 0.04536, 0.0001992), (0.004228, 0.04536, -0.0001121), (-0.001956, -0.01285, -0.0005461), (0.002958, -0.01368, 0.0009307), (-0.00177, -0.01368, 0.0009307), (0.003238, -0.01285, -0.0005461), (0.003278, -0.01429, 0.0008221), (0.004851, -0.05264, -0.0002252), (0.003505, -0.0535, -0.0002079), (-0.004168, -0.05264, -0.0002252), (-0.002868, -0.0535, -0.0001412), (0.002812, -0.05574, -0.0006577), (-0.001484, -0.05574, -0.0006577), (-0.001983, -0.01429, 0.0008221), (0.003238, -0.01285, 0.00069), (-0.001956, -0.01285, 0.00069), (-0.002573, -0.03554, -0.0006904), (0.0036, -0.03554, 0.000391), (-0.002817, -0.03554, 0.000391), (0.003355, -0.03554, -0.0006904), (0.002803, -0.03548, 0.0005782), (-0.00202, -0.03555, 0.000584)], [], [(38, 36, 3, 2), (2, 3, 7, 6), (61, 59, 49, 4), (12, 14, 53, 54), (58, 61, 4, 0), (62, 63, 1, 5), (5, 1, 52, 50), (0, 4, 10, 8), (50, 52, 13, 15), (8, 10, 14, 12), (45, 46, 17, 19), (44, 47, 18, 16), (47, 56, 48, 18), (58, 60, 55, 16), (47, 44, 22, 21), (57, 56, 23, 20), (57, 20, 22, 44), (22, 20, 24, 26), (27, 24, 20, 23), (26, 25, 21, 22), (29, 31, 27, 25), (30, 29, 25, 26), (31, 28, 24, 27), (25, 27, 23, 21), (35, 32, 28, 31), (34, 33, 29, 30), (33, 35, 31, 29), (26, 24, 28, 30), (43, 41, 35, 33), (40, 43, 33, 34), (41, 42, 32, 35), (30, 28, 32, 34), (7, 3, 36, 39), (2, 6, 37, 38), (6, 7, 39, 37), (40, 42, 36, 38), (34, 32, 42, 40), (39, 36, 42, 41), (38, 37, 43, 40), (37, 39, 41, 43), (0, 8, 9, 51), (9, 8, 12, 54), (53, 14, 10, 11), (4, 49, 11, 10), (16, 55, 57, 44), (23, 56, 47, 21), (62, 5, 49, 59), (5, 50, 11, 49), (52, 1, 51, 9), (15, 13, 54, 53), (50, 15, 53, 11), (13, 52, 9, 54), (63, 17, 55, 60), (45, 19, 48, 56), (17, 46, 57, 55), (46, 45, 56, 57), (1, 63, 60, 51), (19, 62, 59, 48), (0, 51, 60, 58), (19, 17, 63, 62), (16, 18, 61, 58), (18, 48, 59, 61)])
me_cube_003.polygons.foreach_set('use_smooth', [True] * 62)
_uv = me_cube_003.uv_layers.new(name='UVMap')
_uv.uv.foreach_set('vector', [0.02962, 0.02078, 0.02882, 0.02039, 0.04577, 0.004096, 0.04613, 0.004808, 0.04613, 0.004808, 0.04577, 0.004096, 0.06685, 9.27e-05, 0.06617, 0.001883, 0.08232, 0.795, 0.09382, 0.7946, 0.09899, 0.9731, 0.08841, 0.971, 0.03092, 0.9926, 0.06749, 0.9972, 0.06799, 0.9999, 0.02988, 0.9953, 0.2615, 0.1847, 0.2075, 0.1845, 0.1945, 0.02857, 0.2767, 0.02892, 0.1759, 0.186, 0.1317, 0.1859, 0.1212, 0.03091, 0.1829, 0.03019, 0.1829, 0.03019, 0.1212, 0.03091, 0.1227, 0.02165, 0.1807, 0.02102, 0.2767, 0.02892, 0.1945, 0.02857, 0.1974, 0.01282, 0.274, 0.01314, 0.1807, 0.02102, 0.1227, 0.02165, 0.1382, 0.01129, 0.1679, 0.01088, 0.274, 0.01314, 0.1974, 0.01282, 0.2132, 9.27e-05, 0.2524, 0.0002578, 0.1785, 0.3849, 0.136, 0.385, 0.1368, 0.3781, 0.1751, 0.3794, 0.255, 0.3915, 0.2077, 0.3913, 0.2074, 0.3782, 0.2553, 0.3784, 0.08055, 0.5638, 0.09294, 0.5642, 0.09434, 0.5781, 0.07984, 0.5781, 0.02022, 0.7955, 0.009053, 0.795, 0.01173, 0.577, 0.02752, 0.5768, 0.2077, 0.3913, 0.255, 0.3915, 0.2583, 0.4192, 0.2046, 0.419, 0.134, 0.3928, 0.1813, 0.3927, 0.1843, 0.4204, 0.1307, 0.4205, 0.01237, 0.5614, 0.008949, 0.5213, 0.02147, 0.5189, 0.02731, 0.5609, 0.02147, 0.5189, 0.008949, 0.5213, 0.004881, 0.4792, 0.005866, 0.4791, 0.1897, 0.445, 0.113, 0.4452, 0.1307, 0.4205, 0.1843, 0.4204, 0.2759, 0.4445, 0.1992, 0.4438, 0.2046, 0.419, 0.2583, 0.4192, 0.09299, 0.3702, 0.09609, 0.3703, 0.09432, 0.5092, 0.09104, 0.509, 0.2874, 0.5849, 0.1964, 0.584, 0.1992, 0.4438, 0.2759, 0.4445, 0.1916, 0.5851, 0.1006, 0.5853, 0.113, 0.4452, 0.1897, 0.445, 0.09104, 0.509, 0.09432, 0.5092, 0.09364, 0.5347, 0.08461, 0.5337, 0.1932, 0.7917, 0.09918, 0.7919, 0.1006, 0.5853, 0.1916, 0.5851, 0.2874, 0.7916, 0.1934, 0.7907, 0.1964, 0.584, 0.2874, 0.5849, 0.09595, 0.2003, 0.09899, 0.2003, 0.09609, 0.3703, 0.09299, 0.3702, 0.005866, 0.4791, 0.004881, 0.4792, 0.009144, 0.3646, 0.01143, 0.3646, 0.08886, 0.0761, 0.0921, 0.07565, 0.09899, 0.2003, 0.09595, 0.2003, 0.2669, 0.9228, 0.1938, 0.9221, 0.1934, 0.7907, 0.2874, 0.7916, 0.1918, 0.923, 0.1187, 0.9232, 0.09918, 0.7919, 0.1932, 0.7917, 0.01143, 0.3646, 0.009144, 0.3646, 0.00988, 0.2064, 0.01226, 0.2064, 0.1836, 0.9984, 0.1643, 0.9984, 0.148, 0.9883, 0.1912, 0.9881, 0.2207, 0.9977, 0.2014, 0.9975, 0.194, 0.9873, 0.2371, 0.9877, 0.06617, 0.001883, 0.06685, 9.27e-05, 0.07814, 0.009263, 0.07499, 0.01099, 0.01399, 0.0879, 0.01247, 0.08774, 0.02882, 0.02039, 0.02962, 0.02078, 0.01226, 0.2064, 0.00988, 0.2064, 0.01247, 0.08774, 0.01399, 0.0879, 0.1912, 0.9881, 0.148, 0.9883, 0.1187, 0.9232, 0.1918, 0.923, 0.2371, 0.9877, 0.194, 0.9873, 0.1938, 0.9221, 0.2669, 0.9228, 0.07499, 0.01099, 0.07814, 0.009263, 0.0921, 0.07565, 0.08886, 0.0761, 0.009902, 0.9621, 0.01397, 0.9763, 0.009316, 0.9793, 9.27e-05, 0.9632, 0.009316, 0.9793, 0.01397, 0.9763, 0.03092, 0.9926, 0.02988, 0.9953, 0.06799, 0.9999, 0.06749, 0.9972, 0.08215, 0.9864, 0.08668, 0.9901, 0.08841, 0.971, 0.09899, 0.9731, 0.08668, 0.9901, 0.08215, 0.9864, 0.02752, 0.5768, 0.01173, 0.577, 0.01237, 0.5614, 0.02731, 0.5609, 0.09364, 0.5347, 0.09294, 0.5642, 0.08055, 0.5638, 0.08461, 0.5337, 0.1759, 0.186, 0.1829, 0.03019, 0.1932, 0.02877, 0.1834, 0.1854, 0.1829, 0.03019, 0.1807, 0.02102, 0.1906, 0.01221, 0.1932, 0.02877, 0.1227, 0.02165, 0.1212, 0.03091, 0.1108, 0.02959, 0.1129, 0.01291, 0.1679, 0.01088, 0.1382, 0.01129, 0.1349, 0.000378, 0.1743, 9.27e-05, 0.1807, 0.02102, 0.1679, 0.01088, 0.1743, 9.27e-05, 0.1906, 0.01221, 0.1382, 0.01129, 0.1227, 0.02165, 0.1129, 0.01291, 0.1349, 0.000378, 0.1317, 0.1859, 0.1368, 0.3781, 0.1335, 0.3795, 0.1241, 0.1859, 0.1785, 0.3849, 0.1751, 0.3794, 0.1817, 0.3795, 0.1813, 0.3927, 0.1368, 0.3781, 0.136, 0.385, 0.134, 0.3928, 0.1335, 0.3795, 0.136, 0.385, 0.1785, 0.3849, 0.1813, 0.3927, 0.134, 0.3928, 0.1212, 0.03091, 0.1317, 0.1859, 0.1241, 0.1859, 0.1108, 0.02959, 0.1751, 0.3794, 0.1759, 0.186, 0.1834, 0.1854, 0.1817, 0.3795, 0.009902, 0.9621, 9.27e-05, 0.9632, 0.009053, 0.795, 0.02022, 0.7955, 0.1751, 0.3794, 0.1368, 0.3781, 0.1317, 0.1859, 0.1759, 0.186, 0.2553, 0.3784, 0.2074, 0.3782, 0.2075, 0.1845, 0.2615, 0.1847, 0.07984, 0.5781, 0.09434, 0.5781, 0.09382, 0.7946, 0.08232, 0.795])
me_cube_003.use_remesh_preserve_volume = False
me_cube_003.use_remesh_preserve_attributes = False
me_cube_003.use_mirror_vertex_groups = False
me_cube_003.update()

# ---- objects
ob_plate = bpy.data.objects.new('Plate', me_cylinder_004)
ob_cylinder = bpy.data.objects.new('Cylinder', me_cylinder_002)
ob_fork = bpy.data.objects.new('Fork', me_cube_001)
ob_spoon = bpy.data.objects.new('Spoon', me_cube_002)
ob_knife = bpy.data.objects.new('Knife', me_cube_003)

# ---- transforms, parenting, visibility, modifiers, constraints
ob_plate.location = (0.0, 0.0, 0.0)
ob_plate.lineart.crease_threshold = 0.0
_m = ob_plate.modifiers.new('Auto Smooth', 'NODES')
_m.node_group = ng_auto_smooth
_gi = [s.identifier for s in ng_auto_smooth.interface.items_tree if s.item_type == 'SOCKET' and s.in_out == 'INPUT']
_m[_gi[1]] = 0.5236  # Angle
ob_cylinder.location = (0.0, 0.0, 0.0)
ob_cylinder.hide_viewport = True
ob_cylinder.lineart.crease_threshold = 0.0
_m = ob_cylinder.modifiers.new('Auto Smooth', 'NODES')
_m.node_group = ng_auto_smooth
_gi = [s.identifier for s in ng_auto_smooth.interface.items_tree if s.item_type == 'SOCKET' and s.in_out == 'INPUT']
_m[_gi[1]] = 0.5236  # Angle
ob_fork.location = (0.0, 0.0, 0.0)
ob_fork.rotation_euler = (-1.629e-07, 0.0, 0.0)
ob_fork.color = (0.8, 0.8, 0.8, 1.0)
ob_fork.lineart.crease_threshold = 0.0
ob_spoon.parent = ob_fork
ob_spoon.location = (0.1311, 0.1329, 0.0)
ob_spoon.rotation_euler = (-1.629e-07, -0.0, 1.571)
ob_spoon.color = (0.8, 0.8, 0.8, 1.0)
ob_spoon.lineart.crease_threshold = 0.0
ob_knife.parent = ob_fork
ob_knife.location = (0.1649, 0.05434, 0.0006102)
ob_knife.lineart.crease_threshold = 0.0
_m = ob_knife.modifiers.new('Auto Smooth', 'NODES')
_m.node_group = ng_auto_smooth
_gi = [s.identifier for s in ng_auto_smooth.interface.items_tree if s.item_type == 'SOCKET' and s.in_out == 'INPUT']
_m[_gi[1]] = 0.5236  # Angle

# ---- collection membership
col_collection_1.objects.link(ob_plate)
col_collection_1.objects.link(ob_cylinder)
col_collection_1.objects.link(ob_fork)
col_collection_1.objects.link(ob_spoon)
col_collection_1.objects.link(ob_knife)

# ---- scene / render settings (as saved in the file)
scene.frame_start = 1; scene.frame_end = 250; scene.frame_set(1)
scene.render.engine = 'BLENDER_EEVEE_NEXT'
scene.render.resolution_percentage = 50
scene.render.dither_intensity = 0.0
scene.cycles.use_denoising = False
scene.cycles.samples = 128
scene.cycles.sampling_pattern = 'TABULATED_SOBOL'
scene.cycles.use_adaptive_sampling = False
scene.cycles.use_light_tree = False
scene.cycles.blur_glossy = 0.0
scene.cycles.sample_clamp_indirect = 0.0
scene.view_settings.view_transform = 'Standard'
bpy.context.view_layer.update()

# ---- added for rendering (the .blend has no active camera and no usable light): camera, sun
cam_auto = bpy.data.cameras.new('AutoCamera')
cam_auto.lens = 50.0
cam_auto.sensor_width = 36.0
cam_auto.clip_end = 1000.0
ob_auto_camera = bpy.data.objects.new('AutoCamera', cam_auto)
scene.collection.objects.link(ob_auto_camera)
ob_auto_camera.location = (0.305987, -0.202662, 0.175139)
ob_auto_camera.rotation_euler = (1.09748, -7.21219e-08, 0.694738)
scene.camera = ob_auto_camera
light_auto_sun = bpy.data.lights.new('AutoSun', 'SUN')
light_auto_sun.energy = 3.0
light_auto_sun.angle = 0.0523599
ob_auto_sun = bpy.data.objects.new('AutoSun', light_auto_sun)
scene.collection.objects.link(ob_auto_sun)
ob_auto_sun.rotation_euler = (0.872665, 0.174533, 0.523599)
bpy.context.view_layer.update()
